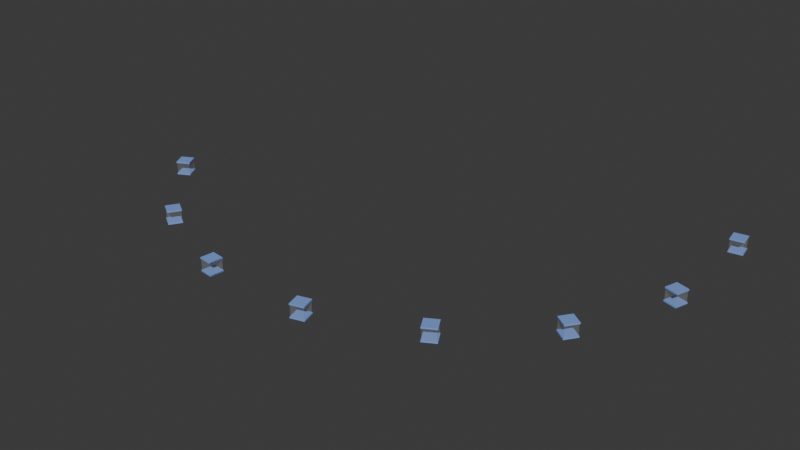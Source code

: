 # Source: teche.blend  (saved by Blender 4.2.66; exported with 4.5.12 LTS)
import bpy
from mathutils import Matrix  # noqa: F401  (used for matrix-valued properties, if any)

bpy.ops.wm.read_factory_settings(use_empty=True)
scene = bpy.context.scene
scene.name = 'Scene'

# ---- collections
col_collection = bpy.data.collections.new('Collection'); scene.collection.children.link(col_collection)

# ---- images (referenced by path relative to the original .blend; pixels are not part of the script)
import os
ASSET_DIR = os.environ.get("B2B_ASSET_DIR", "")  # directory of the original .blend (textures are referenced by path, not embedded)
HERE = os.path.dirname(os.path.abspath(__file__))  # packed textures are extracted next to this script under _unpacked/

def load_image(name, relpath, width, height, colorspace="sRGB"):
    """Load a texture the original file referenced (path relative to the .blend, or extracted next to this script)."""
    p = next((c for c in (os.path.join(HERE, relpath), os.path.join(ASSET_DIR, relpath)) if relpath and os.path.exists(c)), "")
    if p:
        img = bpy.data.images.load(p, check_existing=True)
        img.name = name
    else:  # same state as the original file: an image datablock whose file is absent (Cycles renders it pink)
        img = bpy.data.images.new(name, width, height)
        img.source = "FILE"
        img.filepath = "//" + (relpath or name)
    img.colorspace_settings.name = colorspace
    return img
img_diamante_png = load_image('DIAMANTE.png', 'DIAMANTE.png', 1024, 1024, 'sRGB')

# ---- materials (node trees are filled in below, after node groups)
mat_rivestimento_teca = bpy.data.materials.new('Rivestimento_Teca')
mat_rivestimento_teca.diffuse_color = (0.2191, 0.3664, 0.8027, 1.0)
mat_rivestimento_teca.roughness = 0.5
mat_vetro_teca = bpy.data.materials.new('Vetro_Teca')
mat_vetro_teca.roughness = 0.5
mat_etichetta_teca = bpy.data.materials.new('Etichetta_Teca')
mat_etichetta_teca.diffuse_color = (0.4435, 0.4435, 0.4435, 1.0)
mat_etichetta_teca.roughness = 0.5
mat_etichetta_teca.metallic = 0.5

# ---- material node trees
mat_rivestimento_teca.use_nodes = True; mat_rivestimento_teca.node_tree.nodes.clear()
_N = mat_rivestimento_teca.node_tree.nodes; _L = mat_rivestimento_teca.node_tree.links
n0 = _N.new('ShaderNodeBsdfPrincipled'); n0.name = 'Principled BSDF'; n0.location = (10, 300)
n0.inputs[0].default_value = (0.2191, 0.3664, 0.8027, 1.0)
n1 = _N.new('ShaderNodeOutputMaterial'); n1.name = 'Material Output'; n1.location = (300, 300)
n2 = _N.new('ShaderNodeNormalMap'); n2.name = 'Normal Map'; n2.location = (-300, -300)
n2.label = 'Normal/Map'
n2.inputs[0].default_value = 0.0
_L.new(n0.outputs[0], n1.inputs[0])
_L.new(n2.outputs[0], n0.inputs[5])
n1.is_active_output = True
mat_vetro_teca.use_nodes = True; mat_vetro_teca.node_tree.nodes.clear()
_N = mat_vetro_teca.node_tree.nodes; _L = mat_vetro_teca.node_tree.links
n0 = _N.new('ShaderNodeBsdfPrincipled'); n0.name = 'Principled BSDF'; n0.location = (10, 300)
n0.inputs[4].default_value = 0.07083
n1 = _N.new('ShaderNodeOutputMaterial'); n1.name = 'Material Output'; n1.location = (300, 300)
n2 = _N.new('ShaderNodeNormalMap'); n2.name = 'Normal Map'; n2.location = (-300, -300)
n2.label = 'Normal/Map'
n2.inputs[0].default_value = 0.0
_L.new(n0.outputs[0], n1.inputs[0])
_L.new(n2.outputs[0], n0.inputs[5])
n1.is_active_output = True
mat_etichetta_teca.use_nodes = True; mat_etichetta_teca.node_tree.nodes.clear()
_N = mat_etichetta_teca.node_tree.nodes; _L = mat_etichetta_teca.node_tree.links
n0 = _N.new('ShaderNodeBsdfPrincipled'); n0.name = 'Principled BSDF'; n0.location = (10, 300)
n0.inputs[1].default_value = 0.5
n1 = _N.new('ShaderNodeOutputMaterial'); n1.name = 'Material Output'; n1.location = (300, 300)
n2 = _N.new('ShaderNodeNormalMap'); n2.name = 'Normal Map'; n2.location = (-300, -300)
n2.label = 'Normal/Map'
n2.inputs[0].default_value = 0.0
n3 = _N.new('ShaderNodeTexImage'); n3.name = 'Image Texture'; n3.location = (-300, 600)
n3.image = img_diamante_png
_L.new(n0.outputs[0], n1.inputs[0])
_L.new(n2.outputs[0], n0.inputs[5])
_L.new(n3.outputs[0], n0.inputs[0])
n1.is_active_output = True

# ---- world
world_world = bpy.data.worlds.new('World'); scene.world = world_world
world_world.use_nodes = True; world_world.node_tree.nodes.clear()
_N = world_world.node_tree.nodes; _L = world_world.node_tree.links
n0 = _N.new('ShaderNodeOutputWorld'); n0.name = 'World Output'; n0.location = (300, 300)
n1 = _N.new('ShaderNodeBackground'); n1.name = 'Background'; n1.location = (10, 300)
n1.inputs[0].default_value = (0.05088, 0.05088, 0.05088, 1.0)
_L.new(n1.outputs[0], n0.inputs[0])
n0.is_active_output = True
world_world.color = (0.05088, 0.05088, 0.05088)
world_world.use_sun_shadow = False
world_world.sun_shadow_jitter_overblur = 0.0

# ---- meshes
me_cube_035 = bpy.data.meshes.new('Cube.035')
me_cube_035.from_pydata([(0.09408, -0.1211, 1.389e-07), (0.09408, -0.1211, 0.2169), (-0.1211, -0.09408, 1.345e-07), (-0.1211, -0.09408, 0.2169), (0.1211, 0.09408, 1.039e-07), (0.1211, 0.09408, 0.2169), (-0.09408, 0.1211, 9.948e-08), (-0.09408, 0.1211, 0.2169), (0.09408, -0.1211, 0.1951), (-0.1211, -0.09408, 0.1951), (-0.09408, 0.1211, 0.1951), (0.1211, 0.09408, 0.1951), (-0.1211, -0.09408, 0.02169), (-0.09408, 0.1211, 0.02169), (0.1211, 0.09408, 0.02169), (0.09408, -0.1211, 0.02169), (0.09408, -0.1211, 1.389e-07), (0.09408, -0.1211, 0.2169), (-0.1211, -0.09408, 1.345e-07), (-0.1211, -0.09408, 0.2169), (0.1211, 0.09408, 1.039e-07), (0.1211, 0.09408, 0.2169), (-0.09408, 0.1211, 9.948e-08), (-0.09408, 0.1211, 0.2169), (0.09408, -0.1211, 0.1951), (-0.1211, -0.09408, 0.1951), (-0.09408, 0.1211, 0.1951), (0.1211, 0.09408, 0.1951), (-0.1211, -0.09408, 0.02169), (-0.09408, 0.1211, 0.02169), (0.1211, 0.09408, 0.02169), (0.09408, -0.1211, 0.02169), (0.08691, -0.1119, 0.00826), (0.08691, -0.1119, 0.2086), (-0.1119, -0.08691, 0.00826), (-0.1119, -0.08691, 0.2086), (0.1119, 0.08691, 0.00826), (0.1119, 0.08691, 0.2086), (-0.08691, 0.1119, 0.00826), (-0.08691, 0.1119, 0.2086), (0.08691, -0.1119, 0.2086), (-0.1119, -0.08691, 0.2086), (0.1119, 0.08691, 0.2086), (-0.08691, 0.1119, 0.2086), (0.0625, 0.09336, 0.161), (-0.03722, 0.1059, 0.161), (0.0625, 0.09336, 0.1808), (-0.03722, 0.1059, 0.1808), (0.06282, 0.09593, 0.161), (-0.0369, 0.1085, 0.161), (0.06282, 0.09593, 0.1808), (-0.0369, 0.1085, 0.1808), (0.0625, 0.09336, 0.161), (-0.03722, 0.1059, 0.161), (0.0625, 0.09336, 0.1808), (-0.03722, 0.1059, 0.1808), (0.06282, 0.09593, 0.161), (-0.0369, 0.1085, 0.161), (0.06282, 0.09593, 0.1808), (-0.0369, 0.1085, 0.1808), (0.06282, 0.09593, 0.161), (-0.03689, 0.1085, 0.161), (0.06282, 0.09593, 0.1808), (-0.03689, 0.1085, 0.1808)], [], [(8, 1, 3, 9), (10, 7, 5, 11), (2, 6, 4, 0), (7, 3, 1, 5), (0, 15, 12, 2), (6, 13, 14, 4), (11, 8, 9, 10), (15, 14, 13, 12), (25, 19, 23, 26), (27, 21, 17, 24), (18, 28, 29, 22), (20, 30, 31, 16), (32, 33, 35, 34), (34, 35, 39, 38), (38, 39, 37, 36), (36, 37, 33, 32), (34, 38, 36, 32), (43, 41, 40, 42), (44, 46, 47, 45), (47, 46, 50, 51), (44, 45, 49, 48), (53, 55, 59, 57), (54, 52, 56, 58), (60, 61, 63, 62), (8, 11, 5, 1), (3, 7, 10, 9), (2, 12, 13, 6), (4, 14, 15, 0), (33, 37, 39, 35)])
me_cube_035.polygons.foreach_set('material_index', [0, 0, 0, 0, 0, 0, 0, 0, 0, 0, 0, 0, 1, 1, 1, 1, 1, 1, 2, 2, 2, 2, 2, 2, 0, 0, 0, 0, 1])
_k = set([(0, 2), (1, 3), (4, 6), (5, 7), (8, 9), (10, 11), (12, 15), (13, 14), (32, 33), (32, 34), (32, 36), (34, 35), (34, 38), (36, 37), (36, 38), (38, 39), (44, 45), (46, 47)])
me_cube_035.attributes.new('sharp_edge', 'BOOLEAN', 'EDGE').data.foreach_set('value', [ (min(e.vertices), max(e.vertices)) in _k for e in me_cube_035.edges])
_uv = me_cube_035.uv_layers.new(name='UVMap')
_uv.uv.foreach_set('vector', [0.5986, 0.0, 0.625, 0.0, 0.625, 0.25, 0.5986, 0.25, 0.5986, 0.5, 0.625, 0.5, 0.625, 0.75, 0.5986, 0.75, 0.125, 0.5, 0.375, 0.5, 0.375, 0.75, 0.125, 0.75, 0.625, 0.5, 0.875, 0.5, 0.875, 0.75, 0.625, 0.75, 0.375, 0.0, 0.4, 0.0, 0.4, 0.25, 0.375, 0.25, 0.375, 0.5, 0.4, 0.5, 0.4, 0.75, 0.375, 0.75, 0.5986, 0.75, 0.5986, 0.0, 0.5986, 0.25, 0.5986, 0.5, 0.4, 1.0, 0.4, 0.75, 0.4, 0.5, 0.4, 0.25, 0.5986, 0.25, 0.625, 0.25, 0.625, 0.5, 0.5986, 0.5, 0.5986, 0.75, 0.625, 0.75, 0.625, 1.0, 0.5986, 1.0, 0.375, 0.25, 0.4, 0.25, 0.4, 0.5, 0.375, 0.5, 0.375, 0.75, 0.4, 0.75, 0.4, 1.0, 0.375, 1.0, 0.375, 0.0, 0.625, 0.0, 0.625, 0.25, 0.375, 0.25, 0.375, 0.25, 0.625, 0.25, 0.625, 0.5, 0.375, 0.5, 0.375, 0.5, 0.625, 0.5, 0.625, 0.75, 0.375, 0.75, 0.375, 0.75, 0.625, 0.75, 0.625, 1.0, 0.375, 1.0, 0.125, 0.5, 0.375, 0.5, 0.375, 0.75, 0.125, 0.75, 0.625, 0.5, 0.875, 0.5, 0.875, 0.75, 0.625, 0.75, 0.9956, 0.364, 0.9956, 0.4721, 0.5172, 0.4721, 0.5172, 0.364, 0.5478, 0.5288, -0.000382, 0.5288, -0.0003821, 0.5146, 0.5478, 0.5146, -0.0003835, 0.5005, 0.5478, 0.5005, 0.5478, 0.5146, -0.0003835, 0.5146, 0.764, 0.5146, 0.6559, 0.5146, 0.6559, 0.5023, 0.764, 0.5023, 0.6559, 0.5146, 0.764, 0.5146, 0.764, 0.527, 0.6559, 0.527, 0.5172, 0.2559, 0.9996, 0.2559, 0.9996, 0.364, 0.5172, 0.364, 0.5986, 0.0, 0.5986, 0.75, 0.625, 0.75, 0.875, 0.75, 0.875, 0.5, 0.625, 0.5, 0.5986, 0.5, 0.5986, 0.25, 0.375, 0.25, 0.4, 0.25, 0.4, 0.5, 0.375, 0.5, 0.375, 0.75, 0.4, 0.75, 0.4, 1.0, 0.375, 0.0, 0.625, 1.0, 0.625, 0.75, 0.625, 0.5, 0.625, 0.25])
me_cube_035.materials.append(mat_rivestimento_teca)
me_cube_035.materials.append(mat_vetro_teca)
me_cube_035.materials.append(mat_etichetta_teca)
me_cube_035.update()
me_cube_035.normals_split_custom_set([tuple(v) for v in zip(*[iter([-0.1246, -0.9922, 3.955e-07, -0.1246, -0.9922, 3.955e-07, -0.1246, -0.9922, 3.955e-07, -0.1246, -0.9922, 3.955e-07, 0.1246, 0.9922, -3.955e-07, 0.1246, 0.9922, -3.955e-07, 0.1246, 0.9922, -3.955e-07, 0.1246, 0.9922, -3.955e-07, -3.777e-14, -1.629e-07, -1.0, -3.777e-14, -1.629e-07, -1.0, -3.777e-14, -1.629e-07, -1.0, -3.777e-14, -1.629e-07, -1.0, 0.0, 1.364e-07, 1.0, 0.0, 1.364e-07, 1.0, 0.0, 1.364e-07, 1.0, 0.0, 1.364e-07, 1.0, -0.1246, -0.9922, 0.0, -0.1246, -0.9922, 0.0, -0.1246, -0.9922, 0.0, -0.1246, -0.9922, 0.0, 0.1246, 0.9922, 0.0, 0.1246, 0.9922, 0.0, 0.1246, 0.9922, 0.0, 0.1246, 0.9922, 0.0, 0.0, -1.364e-07, -1.0, 0.0, -1.364e-07, -1.0, 0.0, -1.364e-07, -1.0, 0.0, -1.364e-07, -1.0, -1.98e-08, 1.651e-07, 1.0, -1.98e-08, 1.651e-07, 1.0, -1.98e-08, 1.651e-07, 1.0, -1.98e-08, 1.651e-07, 1.0, -0.9922, 0.1246, -4.325e-08, -0.9922, 0.1246, -4.325e-08, -0.9922, 0.1246, -4.325e-08, -0.9922, 0.1246, -4.325e-08, 0.9922, -0.1246, 4.325e-08, 0.9922, -0.1246, 4.325e-08, 0.9922, -0.1246, 4.325e-08, 0.9922, -0.1246, 4.325e-08, -0.9922, 0.1246, 0.0, -0.9922, 0.1246, 0.0, -0.9922, 0.1246, 0.0, -0.9922, 0.1246, 0.0, 0.9922, -0.1246, 0.0, 0.9922, -0.1246, 0.0, 0.9922, -0.1246, 0.0, 0.9922, -0.1246, 0.0, -0.1246, -0.9922, 1.856e-07, -0.1246, -0.9922, 1.856e-07, -0.1246, -0.9922, 1.856e-07, -0.1246, -0.9922, 1.856e-07, -0.9922, 0.1246, -2.32e-08, -0.9922, 0.1246, -2.32e-08, -0.9922, 0.1246, -2.32e-08, -0.9922, 0.1246, -2.32e-08, 0.1246, 0.9922, -1.856e-07, 0.1246, 0.9922, -1.856e-07, 0.1246, 0.9922, -1.856e-07, 0.1246, 0.9922, -1.856e-07, 0.9922, -0.1246, 2.32e-08, 0.9922, -0.1246, 2.32e-08, 0.9922, -0.1246, 2.32e-08, 0.9922, -0.1246, 2.32e-08, -2.9e-09, -1.643e-07, -1.0, -2.9e-09, -1.643e-07, -1.0, -2.9e-09, -1.643e-07, -1.0, -2.9e-09, -1.643e-07, -1.0, 9.281e-08, 1.476e-07, 1.0, 9.281e-08, 1.476e-07, 1.0, 9.281e-08, 1.476e-07, 1.0, 9.281e-08, 1.476e-07, 1.0, -0.1246, -0.9922, 0.0, -0.1246, -0.9922, 0.0, -0.1246, -0.9922, 0.0, -0.1246, -0.9922, 0.0, 0.0, 0.0, 1.0, 0.0, 0.0, 1.0, 0.0, 0.0, 1.0, 0.0, 0.0, 1.0, 0.0, 0.0, -1.0, 0.0, 0.0, -1.0, 0.0, 0.0, -1.0, 0.0, 0.0, -1.0, -0.9922, 0.1245, 0.0, -0.9922, 0.1245, 0.0, -0.9922, 0.1245, 0.0, -0.9922, 0.1245, 0.0, 0.9922, -0.1245, 0.0, 0.9922, -0.1245, 0.0, 0.9922, -0.1245, 0.0, 0.9922, -0.1245, 0.0, 0.1246, 0.9922, 0.0, 0.1246, 0.9922, 0.0, 0.1246, 0.9922, 0.0, 0.1246, 0.9922, 0.0, 0.9922, -0.1246, 4.325e-08, 0.9922, -0.1246, 4.325e-08, 0.9922, -0.1246, 4.325e-08, 0.9922, -0.1246, 4.325e-08, -0.9922, 0.1246, -4.325e-08, -0.9922, 0.1246, -4.325e-08, -0.9922, 0.1246, -4.325e-08, -0.9922, 0.1246, -4.325e-08, -0.9922, 0.1246, 0.0, -0.9922, 0.1246, 0.0, -0.9922, 0.1246, 0.0, -0.9922, 0.1246, 0.0, 0.9922, -0.1246, 0.0, 0.9922, -0.1246, 0.0, 0.9922, -0.1246, 0.0, 0.9922, -0.1246, 0.0, 0.0, 1.476e-07, 1.0, 0.0, 1.476e-07, 1.0, 0.0, 1.476e-07, 1.0, 0.0, 1.476e-07, 1.0])] * 3)])
me_cube_039 = bpy.data.meshes.new('Cube.039')
me_cube_039.from_pydata([(0.09024, 0.124, -2.02e-08), (0.09024, 0.124, 0.2169), (0.124, -0.09024, 1.47e-08), (0.124, -0.09024, 0.2169), (-0.124, 0.09024, -1.47e-08), (-0.124, 0.09024, 0.2169), (-0.09024, -0.124, 2.02e-08), (-0.09024, -0.124, 0.2169), (0.09024, 0.124, 0.1951), (0.124, -0.09024, 0.1951), (-0.09024, -0.124, 0.1951), (-0.124, 0.09024, 0.1951), (0.124, -0.09024, 0.02169), (-0.09024, -0.124, 0.02169), (-0.124, 0.09024, 0.02169), (0.09024, 0.124, 0.02169), (0.09024, 0.124, -2.02e-08), (0.09024, 0.124, 0.2169), (0.124, -0.09024, 1.47e-08), (0.124, -0.09024, 0.2169), (-0.124, 0.09024, -1.47e-08), (-0.124, 0.09024, 0.2169), (-0.09024, -0.124, 2.02e-08), (-0.09024, -0.124, 0.2169), (0.09024, 0.124, 0.1951), (0.124, -0.09024, 0.1951), (-0.09024, -0.124, 0.1951), (-0.124, 0.09024, 0.1951), (0.124, -0.09024, 0.02169), (-0.09024, -0.124, 0.02169), (-0.124, 0.09024, 0.02169), (0.09024, 0.124, 0.02169), (-0.107, 0.03414, 0.161), (-0.107, 0.03414, 0.1808), (-0.1096, 0.03374, 0.161), (-0.1096, 0.03374, 0.1808), (-0.107, 0.03414, 0.161), (-0.09139, -0.06513, 0.161), (-0.107, 0.03414, 0.1808), (-0.09139, -0.06513, 0.1808), (-0.1096, 0.03374, 0.161), (-0.09396, -0.06553, 0.161), (-0.1096, 0.03374, 0.1808), (-0.09396, -0.06553, 0.1808), (-0.09139, -0.06513, 0.161), (-0.09139, -0.06513, 0.1808), (-0.09396, -0.06553, 0.161), (-0.09396, -0.06553, 0.1808), (-0.1096, 0.03374, 0.161), (-0.09396, -0.06553, 0.161), (-0.1096, 0.03374, 0.1808), (-0.09396, -0.06553, 0.1808), (0.08337, 0.1145, 0.00826), (0.08337, 0.1145, 0.2086), (0.1145, -0.08337, 0.00826), (0.1145, -0.08337, 0.2086), (-0.1145, 0.08337, 0.00826), (-0.1145, 0.08337, 0.2086), (-0.08337, -0.1145, 0.00826), (-0.08337, -0.1145, 0.2086), (0.08337, 0.1145, 0.2086), (0.1145, -0.08337, 0.2086), (-0.1145, 0.08337, 0.2086), (-0.08337, -0.1145, 0.2086)], [], [(8, 1, 3, 9), (10, 7, 5, 11), (2, 6, 4, 0), (7, 3, 1, 5), (0, 15, 12, 2), (6, 13, 14, 4), (11, 8, 9, 10), (15, 14, 13, 12), (25, 19, 23, 26), (27, 21, 17, 24), (18, 28, 29, 22), (20, 30, 31, 16), (33, 32, 34, 35), (36, 38, 39, 37), (39, 38, 42, 43), (36, 37, 41, 40), (44, 45, 47, 46), (48, 49, 51, 50), (52, 53, 55, 54), (54, 55, 59, 58), (58, 59, 57, 56), (56, 57, 53, 52), (54, 58, 56, 52), (63, 61, 60, 62)])
me_cube_039.polygons.foreach_set('use_smooth', [True] * 24)
me_cube_039.polygons.foreach_set('material_index', [0, 0, 0, 0, 0, 0, 0, 0, 0, 0, 0, 0, 2, 2, 2, 2, 2, 2, 1, 1, 1, 1, 1, 1])
_k = set([(0, 2), (1, 3), (4, 6), (5, 7), (8, 9), (10, 11), (12, 15), (13, 14), (36, 37), (38, 39), (52, 53), (52, 54), (52, 56), (54, 55), (54, 58), (56, 57), (56, 58), (58, 59)])
me_cube_039.attributes.new('sharp_edge', 'BOOLEAN', 'EDGE').data.foreach_set('value', [ (min(e.vertices), max(e.vertices)) in _k for e in me_cube_039.edges])
_uv = me_cube_039.uv_layers.new(name='UVMap')
_uv.uv.foreach_set('vector', [0.5986, 0.0, 0.625, 0.0, 0.625, 0.25, 0.5986, 0.25, 0.5986, 0.5, 0.625, 0.5, 0.625, 0.75, 0.5986, 0.75, 0.125, 0.5, 0.375, 0.5, 0.375, 0.75, 0.125, 0.75, 0.625, 0.5, 0.875, 0.5, 0.875, 0.75, 0.625, 0.75, 0.375, 0.0, 0.4, 0.0, 0.4, 0.25, 0.375, 0.25, 0.375, 0.5, 0.4, 0.5, 0.4, 0.75, 0.375, 0.75, 0.5986, 0.75, 0.5986, 0.0, 0.5986, 0.25, 0.5986, 0.5, 0.4, 1.0, 0.4, 0.75, 0.4, 0.5, 0.4, 0.25, 0.5986, 0.25, 0.625, 0.25, 0.625, 0.5, 0.5986, 0.5, 0.5986, 0.75, 0.625, 0.75, 0.625, 1.0, 0.5986, 1.0, 0.375, 0.25, 0.4, 0.25, 0.4, 0.5, 0.375, 0.5, 0.375, 0.75, 0.4, 0.75, 0.4, 1.0, 0.375, 1.0, 0.764, 0.4735, 0.872, 0.4735, 0.872, 0.4836, 0.764, 0.4836, 0.9332, 0.5623, 0.9332, 0.6704, 0.5478, 0.6704, 0.5478, 0.5623, -0.0003818, 0.4721, 0.5478, 0.4721, 0.5478, 0.4863, -0.0003802, 0.4863, 0.5478, 0.5005, -0.0003819, 0.5005, -0.0003803, 0.4863, 0.5478, 0.4863, 0.872, 0.4937, 0.764, 0.4937, 0.764, 0.4836, 0.872, 0.4836, 0.5477, 0.8866, 0.9374, 0.8866, 0.9374, 0.9947, 0.5477, 0.9947, 0.375, 0.0, 0.625, 0.0, 0.625, 0.25, 0.375, 0.25, 0.375, 0.25, 0.625, 0.25, 0.625, 0.5, 0.375, 0.5, 0.375, 0.5, 0.625, 0.5, 0.625, 0.75, 0.375, 0.75, 0.375, 0.75, 0.625, 0.75, 0.625, 1.0, 0.375, 1.0, 0.125, 0.5, 0.375, 0.5, 0.375, 0.75, 0.125, 0.75, 0.625, 0.5, 0.875, 0.5, 0.875, 0.75, 0.625, 0.75])
me_cube_039.materials.append(mat_rivestimento_teca)
me_cube_039.materials.append(mat_vetro_teca)
me_cube_039.materials.append(mat_etichetta_teca)
me_cube_039.update()
me_cube_039.normals_split_custom_set([tuple(v) for v in zip(*[iter([0.9878, 0.1556, -6.179e-08, 0.9878, 0.1556, -6.179e-08, 0.9878, 0.1556, -6.179e-08, 0.9878, 0.1556, -6.179e-08, -0.9878, -0.1556, 4.943e-08, -0.9878, -0.1556, 4.943e-08, -0.9878, -0.1556, 4.943e-08, -0.9878, -0.1556, 4.943e-08, -2.361e-15, -1.629e-07, -1.0, -2.361e-15, -1.629e-07, -1.0, -2.361e-15, -1.629e-07, -1.0, -2.361e-15, -1.629e-07, -1.0, -4.951e-08, 1.358e-07, 1.0, -4.951e-08, 1.358e-07, 1.0, -4.951e-08, 1.358e-07, 1.0, -4.951e-08, 1.358e-07, 1.0, 0.9878, 0.1556, 0.0, 0.9878, 0.1556, 0.0, 0.9878, 0.1556, 0.0, 0.9878, 0.1556, 0.0, -0.9878, -0.1556, 0.0, -0.9878, -0.1556, 0.0, -0.9878, -0.1556, 0.0, -0.9878, -0.1556, 0.0, 2.97e-08, -1.358e-07, -1.0, 2.97e-08, -1.358e-07, -1.0, 2.97e-08, -1.358e-07, -1.0, 2.97e-08, -1.358e-07, -1.0, 1.238e-08, 1.652e-07, 1.0, 1.238e-08, 1.652e-07, 1.0, 1.238e-08, 1.652e-07, 1.0, 1.238e-08, 1.652e-07, 1.0, 0.1556, -0.9878, 3.955e-07, 0.1556, -0.9878, 3.955e-07, 0.1556, -0.9878, 3.955e-07, 0.1556, -0.9878, 3.955e-07, -0.1556, 0.9878, -3.955e-07, -0.1556, 0.9878, -3.955e-07, -0.1556, 0.9878, -3.955e-07, -0.1556, 0.9878, -3.955e-07, 0.1556, -0.9878, 0.0, 0.1556, -0.9878, 0.0, 0.1556, -0.9878, 0.0, 0.1556, -0.9878, 0.0, -0.1556, 0.9878, 0.0, -0.1556, 0.9878, 0.0, -0.1556, 0.9878, 0.0, -0.1556, 0.9878, 0.0, -0.1556, 0.9878, -1.414e-07, -0.1556, 0.9878, -1.414e-07, -0.1556, 0.9878, -1.414e-07, -0.1556, 0.9878, -1.414e-07, 0.9878, 0.1556, -1.461e-08, 0.9878, 0.1556, -1.461e-08, 0.9878, 0.1556, -1.461e-08, 0.9878, 0.1556, -1.461e-08, 0.0, 1.465e-07, 1.0, 0.0, 1.465e-07, 1.0, 0.0, 1.465e-07, 1.0, 0.0, 1.465e-07, 1.0, 0.0, -1.465e-07, -1.0, 0.0, -1.465e-07, -1.0, 0.0, -1.465e-07, -1.0, 0.0, -1.465e-07, -1.0, 0.1555, -0.9878, 0.0, 0.1555, -0.9878, 0.0, 0.1555, -0.9878, 0.0, 0.1555, -0.9878, 0.0, -0.9878, -0.1556, 1.461e-08, -0.9878, -0.1556, 1.461e-08, -0.9878, -0.1556, 1.461e-08, -0.9878, -0.1556, 1.461e-08, 0.9878, 0.1556, -2.828e-08, 0.9878, 0.1556, -2.828e-08, 0.9878, 0.1556, -2.828e-08, 0.9878, 0.1556, -2.828e-08, 0.1556, -0.9878, 1.856e-07, 0.1556, -0.9878, 1.856e-07, 0.1556, -0.9878, 1.856e-07, 0.1556, -0.9878, 1.856e-07, -0.9878, -0.1556, 2.9e-08, -0.9878, -0.1556, 2.9e-08, -0.9878, -0.1556, 2.9e-08, -0.9878, -0.1556, 2.9e-08, -0.1556, 0.9878, -1.856e-07, -0.1556, 0.9878, -1.856e-07, -0.1556, 0.9878, -1.856e-07, -0.1556, 0.9878, -1.856e-07, 7.251e-09, -1.643e-07, -1.0, 7.251e-09, -1.643e-07, -1.0, 7.251e-09, -1.643e-07, -1.0, 7.251e-09, -1.643e-07, -1.0, 0.0, 1.469e-07, 1.0, 0.0, 1.469e-07, 1.0, 0.0, 1.469e-07, 1.0, 0.0, 1.469e-07, 1.0])] * 3)])
me_cube_056 = bpy.data.meshes.new('Cube.056')
me_cube_056.from_pydata([(0.148, -0.04009, 6.531e-09), (0.148, -0.04009, 0.2169), (-0.04009, -0.148, 2.411e-08), (-0.04009, -0.148, 0.2169), (0.04009, 0.148, -2.411e-08), (0.04009, 0.148, 0.2169), (-0.148, 0.04009, -6.531e-09), (-0.148, 0.04009, 0.2169), (0.148, -0.04009, 0.1951), (-0.04009, -0.148, 0.1951), (-0.148, 0.04009, 0.1951), (0.04009, 0.148, 0.1951), (-0.04009, -0.148, 0.02169), (-0.148, 0.04009, 0.02169), (0.04009, 0.148, 0.02169), (0.148, -0.04009, 0.02169), (0.148, -0.04009, 6.531e-09), (0.148, -0.04009, 0.2169), (-0.04009, -0.148, 2.411e-08), (-0.04009, -0.148, 0.2169), (0.04009, 0.148, -2.411e-08), (0.04009, 0.148, 0.2169), (-0.148, 0.04009, -6.531e-09), (-0.148, 0.04009, 0.2169), (0.148, -0.04009, 0.1951), (-0.04009, -0.148, 0.1951), (-0.148, 0.04009, 0.1951), (0.04009, 0.148, 0.1951), (-0.04009, -0.148, 0.02169), (-0.148, 0.04009, 0.02169), (0.04009, 0.148, 0.02169), (0.148, -0.04009, 0.02169), (0.1367, -0.03703, 0.00826), (0.1367, -0.03703, 0.2086), (-0.03703, -0.1367, 0.00826), (-0.03703, -0.1367, 0.2086), (0.03703, 0.1367, 0.00826), (0.03703, 0.1367, 0.2086), (-0.1367, 0.03703, 0.00826), (-0.1367, 0.03704, 0.2086), (0.1367, -0.03703, 0.2086), (-0.03703, -0.1367, 0.2086), (0.03703, 0.1367, 0.2086), (-0.1367, 0.03704, 0.2086), (-0.006273, 0.1122, 0.161), (-0.006273, 0.1122, 0.1808), (-0.007565, 0.1144, 0.161), (-0.007565, 0.1144, 0.1808), (-0.006273, 0.1122, 0.161), (-0.09344, 0.06216, 0.161), (-0.006273, 0.1122, 0.1808), (-0.09344, 0.06216, 0.1808), (-0.007565, 0.1144, 0.161), (-0.09474, 0.06441, 0.161), (-0.007565, 0.1144, 0.1808), (-0.09474, 0.06441, 0.1808), (-0.007563, 0.1144, 0.161), (-0.09473, 0.06441, 0.161), (-0.007563, 0.1144, 0.1808), (-0.09473, 0.06441, 0.1808)], [], [(8, 1, 3, 9), (10, 7, 5, 11), (2, 6, 4, 0), (7, 3, 1, 5), (0, 15, 12, 2), (6, 13, 14, 4), (11, 8, 9, 10), (15, 14, 13, 12), (25, 19, 23, 26), (27, 21, 17, 24), (18, 28, 29, 22), (20, 30, 31, 16), (32, 33, 35, 34), (34, 35, 39, 38), (38, 39, 37, 36), (36, 37, 33, 32), (34, 38, 36, 32), (43, 41, 40, 42), (45, 44, 46, 47), (51, 50, 54, 55), (48, 49, 53, 52), (56, 57, 59, 58)])
me_cube_056.polygons.foreach_set('use_smooth', [True] * 22)
me_cube_056.polygons.foreach_set('material_index', [0, 0, 0, 0, 0, 0, 0, 0, 0, 0, 0, 0, 1, 1, 1, 1, 1, 1, 2, 2, 2, 2])
_k = set([(0, 2), (1, 3), (4, 6), (5, 7), (8, 9), (10, 11), (12, 15), (13, 14), (32, 33), (32, 34), (32, 36), (34, 35), (34, 38), (36, 37), (36, 38), (38, 39)])
me_cube_056.attributes.new('sharp_edge', 'BOOLEAN', 'EDGE').data.foreach_set('value', [ (min(e.vertices), max(e.vertices)) in _k for e in me_cube_056.edges])
_uv = me_cube_056.uv_layers.new(name='UVMap')
_uv.uv.foreach_set('vector', [0.5986, 0.0, 0.625, 0.0, 0.625, 0.25, 0.5986, 0.25, 0.5986, 0.5, 0.625, 0.5, 0.625, 0.75, 0.5986, 0.75, 0.125, 0.5, 0.375, 0.5, 0.375, 0.75, 0.125, 0.75, 0.625, 0.5, 0.875, 0.5, 0.875, 0.75, 0.625, 0.75, 0.375, 0.0, 0.4, 0.0, 0.4, 0.25, 0.375, 0.25, 0.375, 0.5, 0.4, 0.5, 0.4, 0.75, 0.375, 0.75, 0.5986, 0.75, 0.5986, 0.0, 0.5986, 0.25, 0.5986, 0.5, 0.4, 1.0, 0.4, 0.75, 0.4, 0.5, 0.4, 0.25, 0.5986, 0.25, 0.625, 0.25, 0.625, 0.5, 0.5986, 0.5, 0.5986, 0.75, 0.625, 0.75, 0.625, 1.0, 0.5986, 1.0, 0.375, 0.25, 0.4, 0.25, 0.4, 0.5, 0.375, 0.5, 0.375, 0.75, 0.4, 0.75, 0.4, 1.0, 0.375, 1.0, 0.375, 0.0, 0.625, 0.0, 0.625, 0.25, 0.375, 0.25, 0.375, 0.25, 0.625, 0.25, 0.625, 0.5, 0.375, 0.5, 0.375, 0.5, 0.625, 0.5, 0.625, 0.75, 0.375, 0.75, 0.375, 0.75, 0.625, 0.75, 0.625, 1.0, 0.375, 1.0, 0.125, 0.5, 0.375, 0.5, 0.375, 0.75, 0.125, 0.75, 0.625, 0.5, 0.875, 0.5, 0.875, 0.75, 0.625, 0.75, 0.5478, 0.5417, 0.6559, 0.5417, 0.6559, 0.5546, 0.5478, 0.5546, -0.0003786, 0.6421, 0.5478, 0.6421, 0.5478, 0.6563, -0.0003795, 0.6563, 0.5478, 0.6421, -0.0003779, 0.6421, -0.0003788, 0.6279, 0.5478, 0.6279, -0.0003822, 0.03975, 0.5012, 0.03975, 0.5012, 0.1478, -0.0003822, 0.1478])
me_cube_056.materials.append(mat_rivestimento_teca)
me_cube_056.materials.append(mat_vetro_teca)
me_cube_056.materials.append(mat_etichetta_teca)
me_cube_056.update()
me_cube_056.normals_split_custom_set([tuple(v) for v in zip(*[iter([0.4977, -0.8674, 0.0, 0.4977, -0.8674, 0.0, 0.4977, -0.8674, 0.0, 0.4977, -0.8674, 0.0, -0.4977, 0.8674, 0.0, -0.4977, 0.8674, 0.0, -0.4977, 0.8674, 0.0, -0.4977, 0.8674, 0.0, 0.0, -1.629e-07, -1.0, 0.0, -1.629e-07, -1.0, 0.0, -1.629e-07, -1.0, 0.0, -1.629e-07, -1.0, 1.584e-07, 1.876e-07, 1.0, 1.584e-07, 1.876e-07, 1.0, 1.584e-07, 1.876e-07, 1.0, 1.584e-07, 1.876e-07, 1.0, 0.4977, -0.8674, 0.0, 0.4977, -0.8674, 0.0, 0.4977, -0.8674, 0.0, 0.4977, -0.8674, 0.0, -0.4977, 0.8674, 0.0, -0.4977, 0.8674, 0.0, -0.4977, 0.8674, 0.0, -0.4977, 0.8674, 0.0, 0.0, -1.876e-07, -1.0, 0.0, -1.876e-07, -1.0, 0.0, -1.876e-07, -1.0, 0.0, -1.876e-07, -1.0, -9.902e-09, 1.651e-07, 1.0, -9.902e-09, 1.651e-07, 1.0, -9.902e-09, 1.651e-07, 1.0, -9.902e-09, 1.651e-07, 1.0, -0.8674, -0.4977, 0.0, -0.8674, -0.4977, 0.0, -0.8674, -0.4977, 0.0, -0.8674, -0.4977, 0.0, 0.8674, 0.4977, 0.0, 0.8674, 0.4977, 0.0, 0.8674, 0.4977, 0.0, 0.8674, 0.4977, 0.0, -0.8674, -0.4977, 0.0, -0.8674, -0.4977, 0.0, -0.8674, -0.4977, 0.0, -0.8674, -0.4977, 0.0, 0.8674, 0.4977, 0.0, 0.8674, 0.4977, 0.0, 0.8674, 0.4977, 0.0, 0.8674, 0.4977, 0.0, 0.4977, -0.8674, 1.392e-07, 0.4977, -0.8674, 1.392e-07, 0.4977, -0.8674, 1.392e-07, 0.4977, -0.8674, 1.392e-07, -0.8674, -0.4977, 6.961e-08, -0.8674, -0.4977, 6.961e-08, -0.8674, -0.4977, 6.961e-08, -0.8674, -0.4977, 6.961e-08, -0.4977, 0.8674, -1.16e-07, -0.4977, 0.8674, -1.16e-07, -0.4977, 0.8674, -1.16e-07, -0.4977, 0.8674, -1.16e-07, 0.8674, 0.4977, -8.121e-08, 0.8674, 0.4977, -8.121e-08, 0.8674, 0.4977, -8.121e-08, 0.8674, 0.4977, -8.121e-08, -2.9e-09, -1.626e-07, -1.0, -2.9e-09, -1.626e-07, -1.0, -2.9e-09, -1.626e-07, -1.0, -2.9e-09, -1.626e-07, -1.0, 0.0, 1.015e-07, 1.0, 0.0, 1.015e-07, 1.0, 0.0, 1.015e-07, 1.0, 0.0, 1.015e-07, 1.0, 0.8674, 0.4976, 0.0, 0.8674, 0.4976, 0.0, 0.8674, 0.4976, 0.0, 0.8674, 0.4976, 0.0, 0.0, 0.0, 1.0, 0.0, 0.0, 1.0, 0.0, 0.0, 1.0, 0.0, 0.0, 1.0, 3.568e-06, 0.0, -1.0, 3.568e-06, 0.0, -1.0, 3.568e-06, 0.0, -1.0, 3.568e-06, 0.0, -1.0, -0.4977, 0.8674, 0.0, -0.4977, 0.8674, 0.0, -0.4977, 0.8674, 0.0, -0.4977, 0.8674, 0.0])] * 3)])
me_cube_058 = bpy.data.meshes.new('Cube.058')
me_cube_058.from_pydata([(0.1342, -0.07428, 1.21e-08), (0.1342, -0.07428, 0.2169), (-0.07428, -0.1342, 2.186e-08), (-0.07428, -0.1342, 0.2169), (0.07428, 0.1342, -2.186e-08), (0.07428, 0.1342, 0.2169), (-0.1342, 0.07428, -1.21e-08), (-0.1342, 0.07428, 0.2169), (0.1342, -0.07428, 0.1951), (-0.07428, -0.1342, 0.1951), (-0.1342, 0.07428, 0.1951), (0.07428, 0.1342, 0.1951), (-0.07428, -0.1342, 0.02169), (-0.1342, 0.07428, 0.02169), (0.07428, 0.1342, 0.02169), (0.1342, -0.07428, 0.02169), (0.1342, -0.07428, 1.21e-08), (0.1342, -0.07428, 0.2169), (-0.07428, -0.1342, 2.186e-08), (-0.07428, -0.1342, 0.2169), (0.07428, 0.1342, -2.186e-08), (0.07428, 0.1342, 0.2169), (-0.1342, 0.07428, -1.21e-08), (-0.1342, 0.07428, 0.2169), (0.1342, -0.07428, 0.1951), (-0.07428, -0.1342, 0.1951), (-0.1342, 0.07428, 0.1951), (0.07428, 0.1342, 0.1951), (-0.07428, -0.1342, 0.02169), (-0.1342, 0.07428, 0.02169), (0.07428, 0.1342, 0.02169), (0.1342, -0.07428, 0.02169), (0.1239, -0.06862, 0.00826), (0.1239, -0.06862, 0.2086), (-0.06862, -0.1239, 0.00826), (-0.06862, -0.1239, 0.2086), (0.06862, 0.1239, 0.00826), (0.06862, 0.1239, 0.2086), (-0.1239, 0.06862, 0.00826), (-0.1239, 0.06862, 0.2086), (0.1239, -0.06862, 0.2086), (-0.06862, -0.1239, 0.2086), (0.06862, 0.1239, 0.2086), (-0.1239, 0.06862, 0.2086), (0.0207, 0.1104, 0.161), (-0.07589, 0.08268, 0.161), (0.0207, 0.1104, 0.1808), (-0.07589, 0.08268, 0.1808), (0.01998, 0.1129, 0.161), (-0.07661, 0.08517, 0.161), (0.01998, 0.1129, 0.1808), (-0.07661, 0.08517, 0.1808), (0.0207, 0.1104, 0.161), (-0.07589, 0.08268, 0.161), (0.0207, 0.1104, 0.1808), (-0.07589, 0.08268, 0.1808), (0.01998, 0.1129, 0.161), (-0.07661, 0.08517, 0.161), (0.01998, 0.1129, 0.1808), (-0.07661, 0.08517, 0.1808), (0.01999, 0.1129, 0.161), (-0.07661, 0.08517, 0.161), (0.01999, 0.1129, 0.1808), (-0.07661, 0.08517, 0.1808)], [], [(8, 1, 3, 9), (10, 7, 5, 11), (2, 6, 4, 0), (7, 3, 1, 5), (0, 15, 12, 2), (6, 13, 14, 4), (11, 8, 9, 10), (15, 14, 13, 12), (25, 19, 23, 26), (27, 21, 17, 24), (18, 28, 29, 22), (20, 30, 31, 16), (32, 33, 35, 34), (34, 35, 39, 38), (38, 39, 37, 36), (36, 37, 33, 32), (34, 38, 36, 32), (43, 41, 40, 42), (45, 47, 51, 49), (46, 44, 48, 50), (52, 54, 55, 53), (55, 54, 58, 59), (52, 53, 57, 56), (60, 61, 63, 62)])
me_cube_058.polygons.foreach_set('use_smooth', [True] * 24)
me_cube_058.polygons.foreach_set('material_index', [0, 0, 0, 0, 0, 0, 0, 0, 0, 0, 0, 0, 1, 1, 1, 1, 1, 1, 2, 2, 2, 2, 2, 2])
_k = set([(0, 2), (1, 3), (4, 6), (5, 7), (8, 9), (10, 11), (12, 15), (13, 14), (32, 33), (32, 34), (32, 36), (34, 35), (34, 38), (36, 37), (36, 38), (38, 39), (52, 53), (54, 55)])
me_cube_058.attributes.new('sharp_edge', 'BOOLEAN', 'EDGE').data.foreach_set('value', [ (min(e.vertices), max(e.vertices)) in _k for e in me_cube_058.edges])
_uv = me_cube_058.uv_layers.new(name='UVMap')
_uv.uv.foreach_set('vector', [0.5986, 0.0, 0.625, 0.0, 0.625, 0.25, 0.5986, 0.25, 0.5986, 0.5, 0.625, 0.5, 0.625, 0.75, 0.5986, 0.75, 0.125, 0.5, 0.375, 0.5, 0.375, 0.75, 0.125, 0.75, 0.625, 0.5, 0.875, 0.5, 0.875, 0.75, 0.625, 0.75, 0.375, 0.0, 0.4, 0.0, 0.4, 0.25, 0.375, 0.25, 0.375, 0.5, 0.4, 0.5, 0.4, 0.75, 0.375, 0.75, 0.5986, 0.75, 0.5986, 0.0, 0.5986, 0.25, 0.5986, 0.5, 0.4, 1.0, 0.4, 0.75, 0.4, 0.5, 0.4, 0.25, 0.5986, 0.25, 0.625, 0.25, 0.625, 0.5, 0.5986, 0.5, 0.5986, 0.75, 0.625, 0.75, 0.625, 1.0, 0.5986, 1.0, 0.375, 0.25, 0.4, 0.25, 0.4, 0.5, 0.375, 0.5, 0.375, 0.75, 0.4, 0.75, 0.4, 1.0, 0.375, 1.0, 0.375, 0.0, 0.625, 0.0, 0.625, 0.25, 0.375, 0.25, 0.375, 0.25, 0.625, 0.25, 0.625, 0.5, 0.375, 0.5, 0.375, 0.5, 0.625, 0.5, 0.625, 0.75, 0.375, 0.75, 0.375, 0.75, 0.625, 0.75, 0.625, 1.0, 0.375, 1.0, 0.125, 0.5, 0.375, 0.5, 0.375, 0.75, 0.125, 0.75, 0.625, 0.5, 0.875, 0.5, 0.875, 0.75, 0.625, 0.75, 0.764, 0.5417, 0.6559, 0.5417, 0.6559, 0.5305, 0.764, 0.5305, 0.6559, 0.5435, 0.764, 0.5435, 0.764, 0.5546, 0.6559, 0.5546, 0.5477, 0.8866, 0.5477, 0.7785, 0.9819, 0.7785, 0.9819, 0.8866, 0.5478, 0.6704, -0.0003813, 0.6704, -0.0003818, 0.6562, 0.5478, 0.6563, -0.000382, 0.5571, 0.5478, 0.5571, 0.5478, 0.5713, -0.0003825, 0.5713, 0.5464, 0.6704, 0.9807, 0.6704, 0.9807, 0.7785, 0.5464, 0.7785])
me_cube_058.materials.append(mat_rivestimento_teca)
me_cube_058.materials.append(mat_vetro_teca)
me_cube_058.materials.append(mat_etichetta_teca)
me_cube_058.update()
me_cube_058.normals_split_custom_set([tuple(v) for v in zip(*[iter([0.2761, -0.9611, 0.0, 0.2761, -0.9611, 0.0, 0.2761, -0.9611, 0.0, 0.2761, -0.9611, 0.0, -0.2761, 0.9611, 0.0, -0.2761, 0.9611, 0.0, -0.2761, 0.9611, 0.0, -0.2761, 0.9611, 0.0, 4.721e-15, -1.629e-07, -1.0, 4.721e-15, -1.629e-07, -1.0, 4.721e-15, -1.629e-07, -1.0, 4.721e-15, -1.629e-07, -1.0, -1.584e-07, 1.321e-07, 1.0, -1.584e-07, 1.321e-07, 1.0, -1.584e-07, 1.321e-07, 1.0, -1.584e-07, 1.321e-07, 1.0, 0.2761, -0.9611, 0.0, 0.2761, -0.9611, 0.0, 0.2761, -0.9611, 0.0, 0.2761, -0.9611, 0.0, -0.2761, 0.9611, 0.0, -0.2761, 0.9611, 0.0, -0.2761, 0.9611, 0.0, -0.2761, 0.9611, 0.0, 7.921e-08, -1.321e-07, -1.0, 7.921e-08, -1.321e-07, -1.0, 7.921e-08, -1.321e-07, -1.0, 7.921e-08, -1.321e-07, -1.0, 9.902e-09, 1.628e-07, 1.0, 9.902e-09, 1.628e-07, 1.0, 9.902e-09, 1.628e-07, 1.0, 9.902e-09, 1.628e-07, 1.0, -0.9611, -0.2761, 4.943e-08, -0.9611, -0.2761, 4.943e-08, -0.9611, -0.2761, 4.943e-08, -0.9611, -0.2761, 4.943e-08, 0.9611, 0.2761, -2.472e-08, 0.9611, 0.2761, -2.472e-08, 0.9611, 0.2761, -2.472e-08, 0.9611, 0.2761, -2.472e-08, -0.9611, -0.2761, 0.0, -0.9611, -0.2761, 0.0, -0.9611, -0.2761, 0.0, -0.9611, -0.2761, 0.0, 0.9611, 0.2761, 0.0, 0.9611, 0.2761, 0.0, 0.9611, 0.2761, 0.0, 0.9611, 0.2761, 0.0, 0.2761, -0.9611, 1.856e-07, 0.2761, -0.9611, 1.856e-07, 0.2761, -0.9611, 1.856e-07, 0.2761, -0.9611, 1.856e-07, -0.9611, -0.2761, 5.221e-08, -0.9611, -0.2761, 5.221e-08, -0.9611, -0.2761, 5.221e-08, -0.9611, -0.2761, 5.221e-08, -0.2761, 0.9611, -1.856e-07, -0.2761, 0.9611, -1.856e-07, -0.2761, 0.9611, -1.856e-07, -0.2761, 0.9611, -1.856e-07, 0.9611, 0.2761, -5.221e-08, 0.9611, 0.2761, -5.221e-08, 0.9611, 0.2761, -5.221e-08, 0.9611, 0.2761, -5.221e-08, 0.0, -1.647e-07, -1.0, 0.0, -1.647e-07, -1.0, 0.0, -1.647e-07, -1.0, 0.0, -1.647e-07, -1.0, 0.0, 1.43e-07, 1.0, 0.0, 1.43e-07, 1.0, 0.0, 1.43e-07, 1.0, 0.0, 1.43e-07, 1.0, -0.9611, -0.2762, 0.0, -0.9611, -0.2762, 0.0, -0.9611, -0.2762, 0.0, -0.9611, -0.2762, 0.0, 0.9611, 0.2762, 0.0, 0.9611, 0.2762, 0.0, 0.9611, 0.2762, 0.0, 0.9611, 0.2762, 0.0, 0.2761, -0.9611, 0.0, 0.2761, -0.9611, 0.0, 0.2761, -0.9611, 0.0, 0.2761, -0.9611, 0.0, 0.0, 0.0, 1.0, 0.0, 0.0, 1.0, 0.0, 0.0, 1.0, 0.0, 0.0, 1.0, 0.0, 0.0, -1.0, 0.0, 0.0, -1.0, 0.0, 0.0, -1.0, 0.0, 0.0, -1.0, -0.2761, 0.9611, 0.0, -0.2761, 0.9611, 0.0, -0.2761, 0.9611, 0.0, -0.2761, 0.9611, 0.0])] * 3)])
me_cube_066 = bpy.data.meshes.new('Cube.066')
me_cube_066.from_pydata([(-0.08112, 0.07772, 0.161), (-0.1107, -0.01832, 0.161), (-0.08112, 0.07772, 0.1808), (-0.1107, -0.01832, 0.1808), (-0.0836, 0.07849, 0.161), (-0.1132, -0.01755, 0.161), (-0.0836, 0.07849, 0.1808), (-0.1132, -0.01755, 0.1808), (-0.08112, 0.07772, 0.161), (-0.1107, -0.01832, 0.161), (-0.08112, 0.07772, 0.1808), (-0.1107, -0.01832, 0.1808), (-0.0836, 0.07849, 0.161), (-0.1132, -0.01755, 0.161), (-0.0836, 0.07849, 0.1808), (-0.1132, -0.01755, 0.1808), (-0.0836, 0.07849, 0.161), (-0.1132, -0.01755, 0.161), (-0.0836, 0.07849, 0.1808), (-0.1132, -0.01755, 0.1808), (0.1356, 0.07168, -1.168e-08), (0.1356, 0.07168, 0.2169), (0.07168, -0.1356, 2.209e-08), (0.07168, -0.1356, 0.2169), (-0.07168, 0.1356, -2.209e-08), (-0.07168, 0.1356, 0.2169), (-0.1356, -0.07168, 1.168e-08), (-0.1356, -0.07168, 0.2169), (0.1356, 0.07168, 0.1951), (0.07168, -0.1356, 0.1951), (-0.1356, -0.07168, 0.1951), (-0.07168, 0.1356, 0.1951), (0.07168, -0.1356, 0.02169), (-0.1356, -0.07168, 0.02169), (-0.07168, 0.1356, 0.02169), (0.1356, 0.07168, 0.02169), (0.1356, 0.07168, -1.168e-08), (0.1356, 0.07168, 0.2169), (0.07168, -0.1356, 2.209e-08), (0.07168, -0.1356, 0.2169), (-0.07168, 0.1356, -2.209e-08), (-0.07168, 0.1356, 0.2169), (-0.1356, -0.07168, 1.168e-08), (-0.1356, -0.07168, 0.2169), (0.1356, 0.07168, 0.1951), (0.07168, -0.1356, 0.1951), (-0.1356, -0.07168, 0.1951), (-0.07168, 0.1356, 0.1951), (0.07168, -0.1356, 0.02169), (-0.1356, -0.07168, 0.02169), (-0.07168, 0.1356, 0.02169), (0.1356, 0.07168, 0.02169), (0.1252, 0.06622, 0.00826), (0.1252, 0.06622, 0.2086), (0.06622, -0.1252, 0.00826), (0.06622, -0.1252, 0.2086), (-0.06622, 0.1252, 0.00826), (-0.06622, 0.1252, 0.2086), (-0.1252, -0.06622, 0.00826), (-0.1252, -0.06622, 0.2086), (0.1252, 0.06622, 0.2086), (0.06622, -0.1252, 0.2086), (-0.06622, 0.1252, 0.2086), (-0.1252, -0.06622, 0.2086)], [], [(0, 2, 3, 1), (3, 2, 6, 7), (0, 1, 5, 4), (9, 11, 15, 13), (10, 8, 12, 14), (16, 17, 19, 18), (28, 21, 23, 29), (30, 27, 25, 31), (22, 26, 24, 20), (27, 23, 21, 25), (20, 35, 32, 22), (26, 33, 34, 24), (31, 28, 29, 30), (35, 34, 33, 32), (45, 39, 43, 46), (47, 41, 37, 44), (38, 48, 49, 42), (40, 50, 51, 36), (52, 53, 55, 54), (54, 55, 59, 58), (58, 59, 57, 56), (56, 57, 53, 52), (54, 58, 56, 52), (63, 61, 60, 62)])
me_cube_066.polygons.foreach_set('use_smooth', [True] * 24)
me_cube_066.polygons.foreach_set('material_index', [2, 2, 2, 2, 2, 2, 0, 0, 0, 0, 0, 0, 0, 0, 0, 0, 0, 0, 1, 1, 1, 1, 1, 1])
_k = set([(0, 1), (2, 3), (20, 22), (21, 23), (24, 26), (25, 27), (28, 29), (30, 31), (32, 35), (33, 34), (52, 53), (52, 54), (52, 56), (54, 55), (54, 58), (56, 57), (56, 58), (58, 59)])
me_cube_066.attributes.new('sharp_edge', 'BOOLEAN', 'EDGE').data.foreach_set('value', [ (min(e.vertices), max(e.vertices)) in _k for e in me_cube_066.edges])
_uv = me_cube_066.uv_layers.new(name='UVMap')
_uv.uv.foreach_set('vector', [0.5172, 0.364, 0.5172, 0.4721, -0.0003822, 0.4721, -0.0003822, 0.364, -0.0003819, 0.6138, 0.5478, 0.6138, 0.5478, 0.6279, -0.0003828, 0.6279, 0.5478, 0.6138, -0.0003816, 0.6138, -0.0003826, 0.5996, 0.5478, 0.5996, 0.6559, 0.528, 0.5478, 0.528, 0.5478, 0.5146, 0.6559, 0.5146, 0.5478, 0.5012, 0.6559, 0.5012, 0.6559, 0.5146, 0.5478, 0.5146, -0.0003822, 0.2559, 0.5172, 0.2559, 0.5172, 0.364, -0.0003822, 0.364, 0.5986, 0.0, 0.625, 0.0, 0.625, 0.25, 0.5986, 0.25, 0.5986, 0.5, 0.625, 0.5, 0.625, 0.75, 0.5986, 0.75, 0.125, 0.5, 0.375, 0.5, 0.375, 0.75, 0.125, 0.75, 0.625, 0.5, 0.875, 0.5, 0.875, 0.75, 0.625, 0.75, 0.375, 0.0, 0.4, 0.0, 0.4, 0.25, 0.375, 0.25, 0.375, 0.5, 0.4, 0.5, 0.4, 0.75, 0.375, 0.75, 0.5986, 0.75, 0.5986, 0.0, 0.5986, 0.25, 0.5986, 0.5, 0.4, 1.0, 0.4, 0.75, 0.4, 0.5, 0.4, 0.25, 0.5986, 0.25, 0.625, 0.25, 0.625, 0.5, 0.5986, 0.5, 0.5986, 0.75, 0.625, 0.75, 0.625, 1.0, 0.5986, 1.0, 0.375, 0.25, 0.4, 0.25, 0.4, 0.5, 0.375, 0.5, 0.375, 0.75, 0.4, 0.75, 0.4, 1.0, 0.375, 1.0, 0.375, 0.0, 0.625, 0.0, 0.625, 0.25, 0.375, 0.25, 0.375, 0.25, 0.625, 0.25, 0.625, 0.5, 0.375, 0.5, 0.375, 0.5, 0.625, 0.5, 0.625, 0.75, 0.375, 0.75, 0.375, 0.75, 0.625, 0.75, 0.625, 1.0, 0.375, 1.0, 0.125, 0.5, 0.375, 0.5, 0.375, 0.75, 0.125, 0.75, 0.625, 0.5, 0.875, 0.5, 0.875, 0.75, 0.625, 0.75])
me_cube_066.materials.append(mat_rivestimento_teca)
me_cube_066.materials.append(mat_vetro_teca)
me_cube_066.materials.append(mat_etichetta_teca)
me_cube_066.update()
me_cube_066.normals_split_custom_set([tuple(v) for v in zip(*[iter([0.9556, -0.2945, 2.923e-08, 0.9556, -0.2945, 2.923e-08, 0.9556, -0.2945, 2.923e-08, 0.9556, -0.2945, 2.923e-08, 0.0, 1.417e-07, 1.0, 0.0, 1.417e-07, 1.0, 0.0, 1.417e-07, 1.0, 0.0, 1.417e-07, 1.0, 3.569e-06, -1.417e-07, -1.0, 3.569e-06, -1.417e-07, -1.0, 3.569e-06, -1.417e-07, -1.0, 3.569e-06, -1.417e-07, -1.0, -0.2942, -0.9557, 2.121e-07, -0.2942, -0.9557, 2.121e-07, -0.2942, -0.9557, 2.121e-07, -0.2942, -0.9557, 2.121e-07, 0.2946, 0.9556, 0.0, 0.2946, 0.9556, 0.0, 0.2946, 0.9556, 0.0, 0.2946, 0.9556, 0.0, -0.9556, 0.2945, -2.923e-08, -0.9556, 0.2945, -2.923e-08, -0.9556, 0.2945, -2.923e-08, -0.9556, 0.2945, -2.923e-08, 0.9556, -0.2945, 4.943e-08, 0.9556, -0.2945, 4.943e-08, 0.9556, -0.2945, 4.943e-08, 0.9556, -0.2945, 4.943e-08, -0.9556, 0.2945, -4.943e-08, -0.9556, 0.2945, -4.943e-08, -0.9556, 0.2945, -4.943e-08, -0.9556, 0.2945, -4.943e-08, -2.361e-15, -1.629e-07, -1.0, -2.361e-15, -1.629e-07, -1.0, -2.361e-15, -1.629e-07, -1.0, -2.361e-15, -1.629e-07, -1.0, 1.98e-08, 1.313e-07, 1.0, 1.98e-08, 1.313e-07, 1.0, 1.98e-08, 1.313e-07, 1.0, 1.98e-08, 1.313e-07, 1.0, 0.9556, -0.2945, 0.0, 0.9556, -0.2945, 0.0, 0.9556, -0.2945, 0.0, 0.9556, -0.2945, 0.0, -0.9556, 0.2945, 0.0, -0.9556, 0.2945, 0.0, -0.9556, 0.2945, 0.0, -0.9556, 0.2945, 0.0, -3.961e-08, -1.313e-07, -1.0, -3.961e-08, -1.313e-07, -1.0, -3.961e-08, -1.313e-07, -1.0, -3.961e-08, -1.313e-07, -1.0, -9.902e-09, 1.629e-07, 1.0, -9.902e-09, 1.629e-07, 1.0, -9.902e-09, 1.629e-07, 1.0, -9.902e-09, 1.629e-07, 1.0, -0.2945, -0.9556, 0.0, -0.2945, -0.9556, 0.0, -0.2945, -0.9556, 0.0, -0.2945, -0.9556, 0.0, 0.2945, 0.9556, 0.0, 0.2945, 0.9556, 0.0, 0.2945, 0.9556, 0.0, 0.2945, 0.9556, 0.0, -0.2945, -0.9556, 0.0, -0.2945, -0.9556, 0.0, -0.2945, -0.9556, 0.0, -0.2945, -0.9556, 0.0, 0.2945, 0.9556, 0.0, 0.2945, 0.9556, 0.0, 0.2945, 0.9556, 0.0, 0.2945, 0.9556, 0.0, 0.9556, -0.2945, 4.931e-08, 0.9556, -0.2945, 4.931e-08, 0.9556, -0.2945, 4.931e-08, 0.9556, -0.2945, 4.931e-08, -0.2945, -0.9556, 1.392e-07, -0.2945, -0.9556, 1.392e-07, -0.2945, -0.9556, 1.392e-07, -0.2945, -0.9556, 1.392e-07, -0.9556, 0.2945, -4.931e-08, -0.9556, 0.2945, -4.931e-08, -0.9556, 0.2945, -4.931e-08, -0.9556, 0.2945, -4.931e-08, 0.2945, 0.9556, -1.392e-07, 0.2945, 0.9556, -1.392e-07, 0.2945, 0.9556, -1.392e-07, 0.2945, 0.9556, -1.392e-07, -3.626e-09, -1.647e-07, -1.0, -3.626e-09, -1.647e-07, -1.0, -3.626e-09, -1.647e-07, -1.0, -3.626e-09, -1.647e-07, -1.0, 4.641e-08, 1.422e-07, 1.0, 4.641e-08, 1.422e-07, 1.0, 4.641e-08, 1.422e-07, 1.0, 4.641e-08, 1.422e-07, 1.0])] * 3)])
me_cube_067 = bpy.data.meshes.new('Cube.067')
me_cube_067.from_pydata([(-0.05517, 0.1005, 0.161), (-0.1131, 0.01838, 0.161), (-0.05517, 0.1005, 0.1808), (-0.1131, 0.01838, 0.1808), (-0.05305, 0.09903, 0.161), (-0.1109, 0.01688, 0.161), (-0.05305, 0.09903, 0.1808), (-0.1109, 0.01688, 0.1808), (-0.05517, 0.1005, 0.161), (-0.1131, 0.01838, 0.161), (-0.05517, 0.1005, 0.1808), (-0.1131, 0.01838, 0.1808), (-0.05305, 0.09903, 0.161), (-0.1109, 0.01688, 0.161), (-0.05305, 0.09903, 0.1808), (-0.1109, 0.01688, 0.1808), (-0.05517, 0.1005, 0.161), (-0.1131, 0.01838, 0.161), (-0.05517, 0.1005, 0.1808), (-0.1131, 0.01838, 0.1808), (0.1511, 0.02616, -4.262e-09), (0.1511, 0.02616, 0.2169), (0.02616, -0.1511, 2.462e-08), (0.02616, -0.1511, 0.2169), (-0.02616, 0.1511, -2.462e-08), (-0.02616, 0.1511, 0.2169), (-0.1511, -0.02616, 4.262e-09), (-0.1511, -0.02616, 0.2169), (0.1511, 0.02616, 0.1951), (0.02616, -0.1511, 0.1951), (-0.1511, -0.02616, 0.1951), (-0.02616, 0.1511, 0.1951), (0.02616, -0.1511, 0.02169), (-0.1511, -0.02616, 0.02169), (-0.02616, 0.1511, 0.02169), (0.1511, 0.02616, 0.02169), (0.1511, 0.02616, -4.262e-09), (0.1511, 0.02616, 0.2169), (0.02616, -0.1511, 2.462e-08), (0.02616, -0.1511, 0.2169), (-0.02616, 0.1511, -2.462e-08), (-0.02616, 0.1511, 0.2169), (-0.1511, -0.02616, 4.262e-09), (-0.1511, -0.02616, 0.2169), (0.1511, 0.02616, 0.1951), (0.02616, -0.1511, 0.1951), (-0.1511, -0.02616, 0.1951), (-0.02616, 0.1511, 0.1951), (0.02616, -0.1511, 0.02169), (-0.1511, -0.02616, 0.02169), (-0.02616, 0.1511, 0.02169), (0.1511, 0.02616, 0.02169), (0.1396, 0.02417, 0.00826), (0.1396, 0.02417, 0.2086), (0.02417, -0.1396, 0.00826), (0.02417, -0.1396, 0.2086), (-0.02417, 0.1396, 0.00826), (-0.02417, 0.1396, 0.2086), (-0.1396, -0.02417, 0.00826), (-0.1396, -0.02417, 0.2086), (0.1396, 0.02417, 0.2086), (0.02417, -0.1396, 0.2086), (-0.02417, 0.1396, 0.2086), (-0.1396, -0.02417, 0.2086)], [], [(0, 1, 3, 2), (5, 7, 11, 9), (6, 4, 8, 10), (12, 14, 15, 13), (15, 14, 18, 19), (12, 13, 17, 16), (28, 21, 23, 29), (30, 27, 25, 31), (22, 26, 24, 20), (27, 23, 21, 25), (20, 35, 32, 22), (26, 33, 34, 24), (31, 28, 29, 30), (35, 34, 33, 32), (45, 39, 43, 46), (47, 41, 37, 44), (38, 48, 49, 42), (40, 50, 51, 36), (52, 53, 55, 54), (54, 55, 59, 58), (58, 59, 57, 56), (56, 57, 53, 52), (54, 58, 56, 52), (63, 61, 60, 62)])
me_cube_067.polygons.foreach_set('use_smooth', [True] * 24)
me_cube_067.polygons.foreach_set('material_index', [2, 2, 2, 2, 2, 2, 0, 0, 0, 0, 0, 0, 0, 0, 0, 0, 0, 0, 1, 1, 1, 1, 1, 1])
_k = set([(12, 13), (14, 15), (20, 22), (21, 23), (24, 26), (25, 27), (28, 29), (30, 31), (32, 35), (33, 34), (52, 53), (52, 54), (52, 56), (54, 55), (54, 58), (56, 57), (56, 58), (58, 59)])
me_cube_067.attributes.new('sharp_edge', 'BOOLEAN', 'EDGE').data.foreach_set('value', [ (min(e.vertices), max(e.vertices)) in _k for e in me_cube_067.edges])
_uv = me_cube_067.uv_layers.new(name='UVMap')
_uv.uv.foreach_set('vector', [-0.0003822, 0.7785, 0.5477, 0.7785, 0.5477, 0.8866, -0.0003822, 0.8866, 0.6559, 0.4863, 0.5478, 0.4863, 0.5478, 0.4721, 0.6559, 0.4721, 0.5478, 0.4863, 0.6559, 0.4863, 0.6559, 0.5005, 0.5478, 0.5005, 0.5477, 0.8866, 0.5477, 0.9947, -0.0003822, 0.9947, -0.0003822, 0.8866, -0.0003869, 0.5854, 0.5478, 0.5854, 0.5478, 0.5996, -0.0003842, 0.5996, 0.5478, 0.5854, -0.0003834, 0.5854, -0.0003808, 0.5713, 0.5478, 0.5713, 0.5986, 0.0, 0.625, 0.0, 0.625, 0.25, 0.5986, 0.25, 0.5986, 0.5, 0.625, 0.5, 0.625, 0.75, 0.5986, 0.75, 0.125, 0.5, 0.375, 0.5, 0.375, 0.75, 0.125, 0.75, 0.625, 0.5, 0.875, 0.5, 0.875, 0.75, 0.625, 0.75, 0.375, 0.0, 0.4, 0.0, 0.4, 0.25, 0.375, 0.25, 0.375, 0.5, 0.4, 0.5, 0.4, 0.75, 0.375, 0.75, 0.5986, 0.75, 0.5986, 0.0, 0.5986, 0.25, 0.5986, 0.5, 0.4, 1.0, 0.4, 0.75, 0.4, 0.5, 0.4, 0.25, 0.5986, 0.25, 0.625, 0.25, 0.625, 0.5, 0.5986, 0.5, 0.5986, 0.75, 0.625, 0.75, 0.625, 1.0, 0.5986, 1.0, 0.375, 0.25, 0.4, 0.25, 0.4, 0.5, 0.375, 0.5, 0.375, 0.75, 0.4, 0.75, 0.4, 1.0, 0.375, 1.0, 0.375, 0.0, 0.625, 0.0, 0.625, 0.25, 0.375, 0.25, 0.375, 0.25, 0.625, 0.25, 0.625, 0.5, 0.375, 0.5, 0.375, 0.5, 0.625, 0.5, 0.625, 0.75, 0.375, 0.75, 0.375, 0.75, 0.625, 0.75, 0.625, 1.0, 0.375, 1.0, 0.125, 0.5, 0.375, 0.5, 0.375, 0.75, 0.125, 0.75, 0.625, 0.5, 0.875, 0.5, 0.875, 0.75, 0.625, 0.75])
me_cube_067.materials.append(mat_rivestimento_teca)
me_cube_067.materials.append(mat_vetro_teca)
me_cube_067.materials.append(mat_etichetta_teca)
me_cube_067.update()
me_cube_067.normals_split_custom_set([tuple(v) for v in zip(*[iter([-0.8174, 0.5761, 0.0, -0.8174, 0.5761, 0.0, -0.8174, 0.5761, 0.0, -0.8174, 0.5761, 0.0, -0.5763, -0.8172, 2.121e-07, -0.5763, -0.8172, 2.121e-07, -0.5763, -0.8172, 2.121e-07, -0.5763, -0.8172, 2.121e-07, 0.576, 0.8174, 0.0, 0.576, 0.8174, 0.0, 0.576, 0.8174, 0.0, 0.576, 0.8174, 0.0, 0.8174, -0.5761, 0.0, 0.8174, -0.5761, 0.0, 0.8174, -0.5761, 0.0, 0.8174, -0.5761, 0.0, 3.569e-06, 1.212e-07, 1.0, 3.569e-06, 1.212e-07, 1.0, 3.569e-06, 1.212e-07, 1.0, 3.569e-06, 1.212e-07, 1.0, 0.0, -1.212e-07, -1.0, 0.0, -1.212e-07, -1.0, 0.0, -1.212e-07, -1.0, 0.0, -1.212e-07, -1.0, 0.8174, -0.5761, 9.886e-08, 0.8174, -0.5761, 9.886e-08, 0.8174, -0.5761, 9.886e-08, 0.8174, -0.5761, 9.886e-08, -0.8174, 0.5761, -9.886e-08, -0.8174, 0.5761, -9.886e-08, -0.8174, 0.5761, -9.886e-08, -0.8174, 0.5761, -9.886e-08, -4.721e-15, -1.629e-07, -1.0, -4.721e-15, -1.629e-07, -1.0, -4.721e-15, -1.629e-07, -1.0, -4.721e-15, -1.629e-07, -1.0, 1.188e-07, 1.915e-07, 1.0, 1.188e-07, 1.915e-07, 1.0, 1.188e-07, 1.915e-07, 1.0, 1.188e-07, 1.915e-07, 1.0, 0.8174, -0.5761, 0.0, 0.8174, -0.5761, 0.0, 0.8174, -0.5761, 0.0, 0.8174, -0.5761, 0.0, -0.8174, 0.5761, 0.0, -0.8174, 0.5761, 0.0, -0.8174, 0.5761, 0.0, -0.8174, 0.5761, 0.0, 7.921e-08, -1.915e-07, -1.0, 7.921e-08, -1.915e-07, -1.0, 7.921e-08, -1.915e-07, -1.0, 7.921e-08, -1.915e-07, -1.0, -4.951e-09, 1.597e-07, 1.0, -4.951e-09, 1.597e-07, 1.0, -4.951e-09, 1.597e-07, 1.0, -4.951e-09, 1.597e-07, 1.0, -0.5761, -0.8174, 0.0, -0.5761, -0.8174, 0.0, -0.5761, -0.8174, 0.0, -0.5761, -0.8174, 0.0, 0.5761, 0.8174, 0.0, 0.5761, 0.8174, 0.0, 0.5761, 0.8174, 0.0, 0.5761, 0.8174, 0.0, -0.5761, -0.8174, 0.0, -0.5761, -0.8174, 0.0, -0.5761, -0.8174, 0.0, -0.5761, -0.8174, 0.0, 0.5761, 0.8174, 0.0, 0.5761, 0.8174, 0.0, 0.5761, 0.8174, 0.0, 0.5761, 0.8174, 0.0, 0.8174, -0.5761, 8.121e-08, 0.8174, -0.5761, 8.121e-08, 0.8174, -0.5761, 8.121e-08, 0.8174, -0.5761, 8.121e-08, -0.5761, -0.8174, 1.16e-07, -0.5761, -0.8174, 1.16e-07, -0.5761, -0.8174, 1.16e-07, -0.5761, -0.8174, 1.16e-07, -0.8174, 0.5761, -9.281e-08, -0.8174, 0.5761, -9.281e-08, -0.8174, 0.5761, -9.281e-08, -0.8174, 0.5761, -9.281e-08, 0.5761, 0.8174, -1.16e-07, 0.5761, 0.8174, -1.16e-07, 0.5761, 0.8174, -1.16e-07, 0.5761, 0.8174, -1.16e-07, 1.45e-09, -1.6e-07, -1.0, 1.45e-09, -1.6e-07, -1.0, 1.45e-09, -1.6e-07, -1.0, 1.45e-09, -1.6e-07, -1.0, 0.0, 2.073e-07, 1.0, 0.0, 2.073e-07, 1.0, 0.0, 2.073e-07, 1.0, 0.0, 2.073e-07, 1.0])] * 3)])
me_cube_072 = bpy.data.meshes.new('Cube.072')
me_cube_072.from_pydata([(0.09676, 0.06154, 0.161), (0.01105, 0.114, 0.161), (0.09676, 0.06154, 0.1808), (0.01105, 0.114, 0.1808), (0.03312, -0.1377, 0.00826), (0.03312, -0.1377, 0.2086), (-0.1377, -0.03312, 0.00826), (-0.1377, -0.03312, 0.2086), (0.1377, 0.03312, 0.00826), (0.1377, 0.03312, 0.2086), (-0.03312, 0.1377, 0.00826), (-0.03312, 0.1377, 0.2086), (0.03312, -0.1377, 0.2086), (-0.1377, -0.03312, 0.2086), (0.1377, 0.03312, 0.2086), (-0.03312, 0.1377, 0.2086), (0.03585, -0.1491, 2.429e-08), (0.03585, -0.1491, 0.2169), (-0.1491, -0.03585, 5.841e-09), (-0.1491, -0.03585, 0.2169), (0.1491, 0.03585, -5.841e-09), (0.1491, 0.03585, 0.2169), (-0.03585, 0.1491, -2.429e-08), (-0.03585, 0.1491, 0.2169), (0.03585, -0.1491, 0.1951), (-0.1491, -0.03585, 0.1951), (-0.03585, 0.1491, 0.1951), (0.1491, 0.03585, 0.1951), (-0.1491, -0.03585, 0.02169), (-0.03585, 0.1491, 0.02169), (0.1491, 0.03585, 0.02169), (0.03585, -0.1491, 0.02169), (0.03585, -0.1491, 2.429e-08), (0.03585, -0.1491, 0.2169), (-0.1491, -0.03585, 5.841e-09), (-0.1491, -0.03585, 0.2169), (0.1491, 0.03585, -5.841e-09), (0.1491, 0.03585, 0.2169), (-0.03585, 0.1491, -2.429e-08), (-0.03585, 0.1491, 0.2169), (0.03585, -0.1491, 0.1951), (-0.1491, -0.03585, 0.1951), (-0.03585, 0.1491, 0.1951), (0.1491, 0.03585, 0.1951), (-0.1491, -0.03585, 0.02169), (-0.03585, 0.1491, 0.02169), (0.1491, 0.03585, 0.02169), (0.03585, -0.1491, 0.02169), (0.0954, 0.05933, 0.161), (0.009692, 0.1118, 0.161), (0.0954, 0.05933, 0.1808), (0.009692, 0.1118, 0.1808), (0.09676, 0.06154, 0.161), (0.01105, 0.114, 0.161), (0.09676, 0.06154, 0.1808), (0.01105, 0.114, 0.1808), (0.0954, 0.05933, 0.161), (0.009692, 0.1118, 0.161), (0.0954, 0.05933, 0.1808), (0.009692, 0.1118, 0.1808), (0.09676, 0.06154, 0.161), (0.01105, 0.114, 0.161), (0.09676, 0.06154, 0.1808), (0.01105, 0.114, 0.1808)], [], [(0, 1, 3, 2), (4, 5, 7, 6), (6, 7, 11, 10), (10, 11, 9, 8), (8, 9, 5, 4), (6, 10, 8, 4), (15, 13, 12, 14), (24, 17, 19, 25), (26, 23, 21, 27), (18, 22, 20, 16), (23, 19, 17, 21), (16, 31, 28, 18), (22, 29, 30, 20), (27, 24, 25, 26), (31, 30, 29, 28), (41, 35, 39, 42), (43, 37, 33, 40), (34, 44, 45, 38), (36, 46, 47, 32), (49, 51, 55, 53), (50, 48, 52, 54), (56, 58, 59, 57), (59, 58, 62, 63), (56, 57, 61, 60)])
me_cube_072.polygons.foreach_set('use_smooth', [True] * 24)
me_cube_072.polygons.foreach_set('material_index', [2, 1, 1, 1, 1, 1, 1, 0, 0, 0, 0, 0, 0, 0, 0, 0, 0, 0, 0, 2, 2, 2, 2, 2])
_k = set([(4, 5), (4, 6), (4, 8), (6, 7), (6, 10), (8, 9), (8, 10), (10, 11), (16, 18), (17, 19), (20, 22), (21, 23), (24, 25), (26, 27), (28, 31), (29, 30), (56, 57), (58, 59)])
me_cube_072.attributes.new('sharp_edge', 'BOOLEAN', 'EDGE').data.foreach_set('value', [ (min(e.vertices), max(e.vertices)) in _k for e in me_cube_072.edges])
_uv = me_cube_072.uv_layers.new(name='UVMap')
_uv.uv.foreach_set('vector', [-0.0003822, 0.6704, 0.5464, 0.6704, 0.5464, 0.7785, -0.0003822, 0.7785, 0.375, 0.0, 0.625, 0.0, 0.625, 0.25, 0.375, 0.25, 0.375, 0.25, 0.625, 0.25, 0.625, 0.5, 0.375, 0.5, 0.375, 0.5, 0.625, 0.5, 0.625, 0.75, 0.375, 0.75, 0.375, 0.75, 0.625, 0.75, 0.625, 1.0, 0.375, 1.0, 0.125, 0.5, 0.375, 0.5, 0.375, 0.75, 0.125, 0.75, 0.625, 0.5, 0.875, 0.5, 0.875, 0.75, 0.625, 0.75, 0.5986, 0.0, 0.625, 0.0, 0.625, 0.25, 0.5986, 0.25, 0.5986, 0.5, 0.625, 0.5, 0.625, 0.75, 0.5986, 0.75, 0.125, 0.5, 0.375, 0.5, 0.375, 0.75, 0.125, 0.75, 0.625, 0.5, 0.875, 0.5, 0.875, 0.75, 0.625, 0.75, 0.375, 0.0, 0.4, 0.0, 0.4, 0.25, 0.375, 0.25, 0.375, 0.5, 0.4, 0.5, 0.4, 0.75, 0.375, 0.75, 0.5986, 0.75, 0.5986, 0.0, 0.5986, 0.25, 0.5986, 0.5, 0.4, 1.0, 0.4, 0.75, 0.4, 0.5, 0.4, 0.25, 0.5986, 0.25, 0.625, 0.25, 0.625, 0.5, 0.5986, 0.5, 0.5986, 0.75, 0.625, 0.75, 0.625, 1.0, 0.5986, 1.0, 0.375, 0.25, 0.4, 0.25, 0.4, 0.5, 0.375, 0.5, 0.375, 0.75, 0.4, 0.75, 0.4, 1.0, 0.375, 1.0, 1.0, 0.0, 1.0, 1.0, 1.0, 1.0, 1.0, 0.0, 0.0, 1.0, 0.0, 0.0, 0.0, 0.0, 0.0, 1.0, 0.0, 0.0, 0.0, 1.0, 1.0, 1.0, 1.0, 0.0, 1.0, 1.0, 0.0, 1.0, 0.0, 1.0, 1.0, 1.0, 0.0, 0.0, 1.0, 0.0, 1.0, 0.0, 0.0, 0.0])
me_cube_072.materials.append(mat_rivestimento_teca)
me_cube_072.materials.append(mat_vetro_teca)
me_cube_072.materials.append(mat_etichetta_teca)
me_cube_072.update()
me_cube_072.normals_split_custom_set([tuple(v) for v in zip(*[iter([0.5222, 0.8528, 0.0, 0.5222, 0.8528, 0.0, 0.5222, 0.8528, 0.0, 0.5222, 0.8528, 0.0, -0.5222, -0.8528, 1.16e-07, -0.5222, -0.8528, 1.16e-07, -0.5222, -0.8528, 1.16e-07, -0.5222, -0.8528, 1.16e-07, -0.8528, 0.5222, -8.121e-08, -0.8528, 0.5222, -8.121e-08, -0.8528, 0.5222, -8.121e-08, -0.8528, 0.5222, -8.121e-08, 0.5222, 0.8528, -1.392e-07, 0.5222, 0.8528, -1.392e-07, 0.5222, 0.8528, -1.392e-07, 0.5222, 0.8528, -1.392e-07, 0.8528, -0.5222, 8.121e-08, 0.8528, -0.5222, 8.121e-08, 0.8528, -0.5222, 8.121e-08, 0.8528, -0.5222, 8.121e-08, -5.801e-09, -1.626e-07, -1.0, -5.801e-09, -1.626e-07, -1.0, -5.801e-09, -1.626e-07, -1.0, -5.801e-09, -1.626e-07, -1.0, 0.0, 2.045e-07, 1.0, 0.0, 2.045e-07, 1.0, 0.0, 2.045e-07, 1.0, 0.0, 2.045e-07, 1.0, -0.5222, -0.8528, 0.0, -0.5222, -0.8528, 0.0, -0.5222, -0.8528, 0.0, -0.5222, -0.8528, 0.0, 0.5222, 0.8528, 0.0, 0.5222, 0.8528, 0.0, 0.5222, 0.8528, 0.0, 0.5222, 0.8528, 0.0, 0.0, -1.629e-07, -1.0, 0.0, -1.629e-07, -1.0, 0.0, -1.629e-07, -1.0, 0.0, -1.629e-07, -1.0, 0.0, 1.89e-07, 1.0, 0.0, 1.89e-07, 1.0, 0.0, 1.89e-07, 1.0, 0.0, 1.89e-07, 1.0, -0.5222, -0.8528, 0.0, -0.5222, -0.8528, 0.0, -0.5222, -0.8528, 0.0, -0.5222, -0.8528, 0.0, 0.5222, 0.8528, 0.0, 0.5222, 0.8528, 0.0, 0.5222, 0.8528, 0.0, 0.5222, 0.8528, 0.0, 0.0, -1.89e-07, -1.0, 0.0, -1.89e-07, -1.0, 0.0, -1.89e-07, -1.0, 0.0, -1.89e-07, -1.0, 0.0, 1.621e-07, 1.0, 0.0, 1.621e-07, 1.0, 0.0, 1.621e-07, 1.0, 0.0, 1.621e-07, 1.0, -0.8528, 0.5222, 0.0, -0.8528, 0.5222, 0.0, -0.8528, 0.5222, 0.0, -0.8528, 0.5222, 0.0, 0.8528, -0.5222, 0.0, 0.8528, -0.5222, 0.0, 0.8528, -0.5222, 0.0, 0.8528, -0.5222, 0.0, -0.8528, 0.5222, 0.0, -0.8528, 0.5222, 0.0, -0.8528, 0.5222, 0.0, -0.8528, 0.5222, 0.0, 0.8528, -0.5222, 0.0, 0.8528, -0.5222, 0.0, 0.8528, -0.5222, 0.0, 0.8528, -0.5222, 0.0, -0.8529, 0.5221, 0.0, -0.8529, 0.5221, 0.0, -0.8529, 0.5221, 0.0, -0.8529, 0.5221, 0.0, 0.8528, -0.5223, 0.0, 0.8528, -0.5223, 0.0, 0.8528, -0.5223, 0.0, 0.8528, -0.5223, 0.0, -0.5222, -0.8528, 0.0, -0.5222, -0.8528, 0.0, -0.5222, -0.8528, 0.0, -0.5222, -0.8528, 0.0, 0.0, 0.0, 1.0, 0.0, 0.0, 1.0, 0.0, 0.0, 1.0, 0.0, 0.0, 1.0, 0.0, 0.0, -1.0, 0.0, 0.0, -1.0, 0.0, 0.0, -1.0, 0.0, 0.0, -1.0])] * 3)])
me_cube_073 = bpy.data.meshes.new('Cube.073')
me_cube_073.from_pydata([(0.1123, 0.002404, 0.161), (0.06534, 0.09125, 0.161), (0.1123, 0.002404, 0.1808), (0.06534, 0.09125, 0.1808), (0.1146, 0.003618, 0.161), (0.06764, 0.09246, 0.161), (0.1146, 0.003618, 0.1808), (0.06764, 0.09246, 0.1808), (0.1123, 0.002404, 0.161), (0.06534, 0.09125, 0.161), (0.1123, 0.002404, 0.1808), (0.06534, 0.09125, 0.1808), (0.1146, 0.003618, 0.161), (0.06764, 0.09246, 0.161), (0.1146, 0.003618, 0.1808), (0.06764, 0.09246, 0.1808), (0.1146, 0.003617, 0.161), (0.06764, 0.09246, 0.161), (0.1146, 0.003617, 0.1808), (0.06764, 0.09246, 0.1808), (-0.04173, -0.1354, 0.00826), (-0.04173, -0.1354, 0.2086), (-0.1354, 0.04173, 0.00826), (-0.1354, 0.04173, 0.2086), (0.1354, -0.04173, 0.00826), (0.1354, -0.04173, 0.2086), (0.04173, 0.1354, 0.00826), (0.04173, 0.1354, 0.2086), (-0.04173, -0.1354, 0.2086), (-0.1354, 0.04173, 0.2086), (0.1354, -0.04173, 0.2086), (0.04173, 0.1354, 0.2086), (-0.04517, -0.1465, 2.387e-08), (-0.04517, -0.1465, 0.2169), (-0.1465, 0.04517, -7.358e-09), (-0.1465, 0.04517, 0.2169), (0.1465, -0.04517, 7.358e-09), (0.1465, -0.04517, 0.2169), (0.04517, 0.1465, -2.387e-08), (0.04517, 0.1465, 0.2169), (-0.04517, -0.1465, 0.1951), (-0.1465, 0.04517, 0.1951), (0.04517, 0.1465, 0.1951), (0.1465, -0.04517, 0.1951), (-0.1465, 0.04517, 0.02169), (0.04517, 0.1465, 0.02169), (0.1465, -0.04517, 0.02169), (-0.04517, -0.1465, 0.02169), (-0.04517, -0.1465, 2.387e-08), (-0.04517, -0.1465, 0.2169), (-0.1465, 0.04517, -7.358e-09), (-0.1465, 0.04517, 0.2169), (0.1465, -0.04517, 7.358e-09), (0.1465, -0.04517, 0.2169), (0.04517, 0.1465, -2.387e-08), (0.04517, 0.1465, 0.2169), (-0.04517, -0.1465, 0.1951), (-0.1465, 0.04517, 0.1951), (0.04517, 0.1465, 0.1951), (0.1465, -0.04517, 0.1951), (-0.1465, 0.04517, 0.02169), (0.04517, 0.1465, 0.02169), (0.1465, -0.04517, 0.02169), (-0.04517, -0.1465, 0.02169)], [], [(1, 3, 7, 5), (2, 0, 4, 6), (8, 10, 11, 9), (11, 10, 14, 15), (8, 9, 13, 12), (16, 17, 19, 18), (20, 21, 23, 22), (22, 23, 27, 26), (26, 27, 25, 24), (24, 25, 21, 20), (22, 26, 24, 20), (31, 29, 28, 30), (40, 33, 35, 41), (42, 39, 37, 43), (34, 38, 36, 32), (39, 35, 33, 37), (32, 47, 44, 34), (38, 45, 46, 36), (43, 40, 41, 42), (47, 46, 45, 44), (57, 51, 55, 58), (59, 53, 49, 56), (50, 60, 61, 54), (52, 62, 63, 48)])
me_cube_073.polygons.foreach_set('use_smooth', [True] * 24)
me_cube_073.polygons.foreach_set('material_index', [2, 2, 2, 2, 2, 2, 1, 1, 1, 1, 1, 1, 0, 0, 0, 0, 0, 0, 0, 0, 0, 0, 0, 0])
_k = set([(8, 9), (10, 11), (20, 21), (20, 22), (20, 24), (22, 23), (22, 26), (24, 25), (24, 26), (26, 27), (32, 34), (33, 35), (36, 38), (37, 39), (40, 41), (42, 43), (44, 47), (45, 46)])
me_cube_073.attributes.new('sharp_edge', 'BOOLEAN', 'EDGE').data.foreach_set('value', [ (min(e.vertices), max(e.vertices)) in _k for e in me_cube_073.edges])
_uv = me_cube_073.uv_layers.new(name='UVMap')
_uv.uv.foreach_set('vector', [0.764, 0.4863, 0.6559, 0.4863, 0.6559, 0.4735, 0.764, 0.4735, 0.6559, 0.4877, 0.764, 0.4877, 0.764, 0.5004, 0.6559, 0.5004, 0.9948, 0.03975, 0.9948, 0.1478, 0.5012, 0.1478, 0.5012, 0.03975, 0.5478, 0.5571, -0.0003822, 0.5571, -0.0003822, 0.5429, 0.5478, 0.5429, -0.0003822, 0.5288, 0.5478, 0.5288, 0.5478, 0.5429, -0.0003822, 0.5429, 0.5012, 0.1478, 0.9912, 0.1478, 0.9912, 0.2559, 0.5012, 0.2559, 0.375, 0.0, 0.625, 0.0, 0.625, 0.25, 0.375, 0.25, 0.375, 0.25, 0.625, 0.25, 0.625, 0.5, 0.375, 0.5, 0.375, 0.5, 0.625, 0.5, 0.625, 0.75, 0.375, 0.75, 0.375, 0.75, 0.625, 0.75, 0.625, 1.0, 0.375, 1.0, 0.125, 0.5, 0.375, 0.5, 0.375, 0.75, 0.125, 0.75, 0.625, 0.5, 0.875, 0.5, 0.875, 0.75, 0.625, 0.75, 0.5986, 0.0, 0.625, 0.0, 0.625, 0.25, 0.5986, 0.25, 0.5986, 0.5, 0.625, 0.5, 0.625, 0.75, 0.5986, 0.75, 0.125, 0.5, 0.375, 0.5, 0.375, 0.75, 0.125, 0.75, 0.625, 0.5, 0.875, 0.5, 0.875, 0.75, 0.625, 0.75, 0.375, 0.0, 0.4, 0.0, 0.4, 0.25, 0.375, 0.25, 0.375, 0.5, 0.4, 0.5, 0.4, 0.75, 0.375, 0.75, 0.5986, 0.75, 0.5986, 0.0, 0.5986, 0.25, 0.5986, 0.5, 0.4, 1.0, 0.4, 0.75, 0.4, 0.5, 0.4, 0.25, 0.5986, 0.25, 0.625, 0.25, 0.625, 0.5, 0.5986, 0.5, 0.5986, 0.75, 0.625, 0.75, 0.625, 1.0, 0.5986, 1.0, 0.375, 0.25, 0.4, 0.25, 0.4, 0.5, 0.375, 0.5, 0.375, 0.75, 0.4, 0.75, 0.4, 1.0, 0.375, 1.0])
me_cube_073.materials.append(mat_rivestimento_teca)
me_cube_073.materials.append(mat_vetro_teca)
me_cube_073.materials.append(mat_etichetta_teca)
me_cube_073.update()
me_cube_073.normals_split_custom_set([tuple(v) for v in zip(*[iter([-0.4675, 0.884, 0.0, -0.4675, 0.884, 0.0, -0.4675, 0.884, 0.0, -0.4675, 0.884, 0.0, 0.4676, -0.884, -5.479e-06, 0.4676, -0.884, -5.479e-06, 0.4676, -0.884, -5.479e-06, 0.4676, -0.884, -5.479e-06, -0.884, -0.4675, 0.0, -0.884, -0.4675, 0.0, -0.884, -0.4675, 0.0, -0.884, -0.4675, 0.0, 0.0, 1.311e-07, 1.0, 0.0, 1.311e-07, 1.0, 0.0, 1.311e-07, 1.0, 0.0, 1.311e-07, 1.0, 0.0, -1.311e-07, -1.0, 0.0, -1.311e-07, -1.0, 0.0, -1.311e-07, -1.0, 0.0, -1.311e-07, -1.0, 0.884, 0.4675, 0.0, 0.884, 0.4675, 0.0, 0.884, 0.4675, 0.0, 0.884, 0.4675, 0.0, -0.884, -0.4675, 6.961e-08, -0.884, -0.4675, 6.961e-08, -0.884, -0.4675, 6.961e-08, -0.884, -0.4675, 6.961e-08, -0.4675, 0.884, -1.392e-07, -0.4675, 0.884, -1.392e-07, -0.4675, 0.884, -1.392e-07, -0.4675, 0.884, -1.392e-07, 0.884, 0.4675, -6.961e-08, 0.884, 0.4675, -6.961e-08, 0.884, 0.4675, -6.961e-08, 0.884, 0.4675, -6.961e-08, 0.4675, -0.884, 1.392e-07, 0.4675, -0.884, 1.392e-07, 0.4675, -0.884, 1.392e-07, 0.4675, -0.884, 1.392e-07, 5.801e-09, -1.643e-07, -1.0, 5.801e-09, -1.643e-07, -1.0, 5.801e-09, -1.643e-07, -1.0, 5.801e-09, -1.643e-07, -1.0, 0.0, 1.005e-07, 1.0, 0.0, 1.005e-07, 1.0, 0.0, 1.005e-07, 1.0, 0.0, 1.005e-07, 1.0, -0.884, -0.4675, 0.0, -0.884, -0.4675, 0.0, -0.884, -0.4675, 0.0, -0.884, -0.4675, 0.0, 0.884, 0.4675, 0.0, 0.884, 0.4675, 0.0, 0.884, 0.4675, 0.0, 0.884, 0.4675, 0.0, -9.443e-15, -1.629e-07, -1.0, -9.443e-15, -1.629e-07, -1.0, -9.443e-15, -1.629e-07, -1.0, -9.443e-15, -1.629e-07, -1.0, 7.921e-08, 1.857e-07, 1.0, 7.921e-08, 1.857e-07, 1.0, 7.921e-08, 1.857e-07, 1.0, 7.921e-08, 1.857e-07, 1.0, -0.884, -0.4675, 0.0, -0.884, -0.4675, 0.0, -0.884, -0.4675, 0.0, -0.884, -0.4675, 0.0, 0.884, 0.4675, 0.0, 0.884, 0.4675, 0.0, 0.884, 0.4675, 0.0, 0.884, 0.4675, 0.0, 0.0, -1.857e-07, -1.0, 0.0, -1.857e-07, -1.0, 0.0, -1.857e-07, -1.0, 0.0, -1.857e-07, -1.0, 4.951e-09, 1.652e-07, 1.0, 4.951e-09, 1.652e-07, 1.0, 4.951e-09, 1.652e-07, 1.0, 4.951e-09, 1.652e-07, 1.0, -0.4675, 0.884, 0.0, -0.4675, 0.884, 0.0, -0.4675, 0.884, 0.0, -0.4675, 0.884, 0.0, 0.4675, -0.884, 0.0, 0.4675, -0.884, 0.0, 0.4675, -0.884, 0.0, 0.4675, -0.884, 0.0, -0.4675, 0.884, 0.0, -0.4675, 0.884, 0.0, -0.4675, 0.884, 0.0, -0.4675, 0.884, 0.0, 0.4675, -0.884, 0.0, 0.4675, -0.884, 0.0, 0.4675, -0.884, 0.0, 0.4675, -0.884, 0.0])] * 3)])

# ---- objects
ob_marte = bpy.data.objects.new('Marte', me_cube_035)
ob_giove = bpy.data.objects.new('Giove', me_cube_039)
ob_terra = bpy.data.objects.new('Terra', me_cube_056)
ob_nettuno = bpy.data.objects.new('Nettuno', me_cube_058)
ob_mercurio = bpy.data.objects.new('Mercurio', me_cube_066)
ob_urano = bpy.data.objects.new('Urano', me_cube_067)
ob_venere = bpy.data.objects.new('Venere', me_cube_072)
ob_saturno = bpy.data.objects.new('Saturno', me_cube_073)

# ---- transforms, parenting, visibility, modifiers, constraints
ob_marte.location = (7.536, -12.1, 1.163)
ob_marte.color = (0.8, 0.8, 0.8, 1.0)
ob_giove.location = (12.74, -7.001, 1.163)
ob_giove.color = (0.8, 0.8, 0.8, 1.0)
ob_terra.location = (10.83, -11.51, 1.163)
ob_terra.color = (0.8, 0.8, 0.8, 1.0)
ob_nettuno.location = (9.255, -12.15, 1.163)
ob_nettuno.color = (0.8, 0.8, 0.8, 1.0)
ob_mercurio.location = (12.73, -8.827, 1.163)
ob_mercurio.color = (0.8, 0.8, 0.8, 1.0)
ob_urano.location = (12.07, -10.36, 1.163)
ob_urano.color = (0.8, 0.8, 0.8, 1.0)
ob_venere.location = (5.957, -11.44, 1.163)
ob_venere.color = (0.8, 0.8, 0.8, 1.0)
ob_saturno.location = (4.75, -10.18, 1.163)
ob_saturno.color = (0.8, 0.8, 0.8, 1.0)

# ---- collection membership
col_collection.objects.link(ob_marte)
col_collection.objects.link(ob_giove)
col_collection.objects.link(ob_terra)
col_collection.objects.link(ob_nettuno)
col_collection.objects.link(ob_mercurio)
col_collection.objects.link(ob_urano)
col_collection.objects.link(ob_venere)
col_collection.objects.link(ob_saturno)

# ---- scene / render settings (as saved in the file)
scene.frame_start = 1; scene.frame_end = 250; scene.frame_set(1)
scene.render.engine = 'BLENDER_EEVEE_NEXT'
bpy.context.view_layer.update()

# ---- added for rendering (the .blend has no active camera and no usable light): camera, sun
cam_auto = bpy.data.cameras.new('AutoCamera')
cam_auto.lens = 50.0
cam_auto.sensor_width = 36.0
cam_auto.clip_end = 1000.0
ob_auto_camera = bpy.data.objects.new('AutoCamera', cam_auto)
scene.collection.objects.link(ob_auto_camera)
ob_auto_camera.location = (17.875, -20.5455, 8.58231)
ob_auto_camera.rotation_euler = (1.09748, -7.21219e-08, 0.694738)
scene.camera = ob_auto_camera
light_auto_sun = bpy.data.lights.new('AutoSun', 'SUN')
light_auto_sun.energy = 3.0
light_auto_sun.angle = 0.0523599
ob_auto_sun = bpy.data.objects.new('AutoSun', light_auto_sun)
scene.collection.objects.link(ob_auto_sun)
ob_auto_sun.rotation_euler = (0.872665, 0.174533, 0.523599)
bpy.context.view_layer.update()
